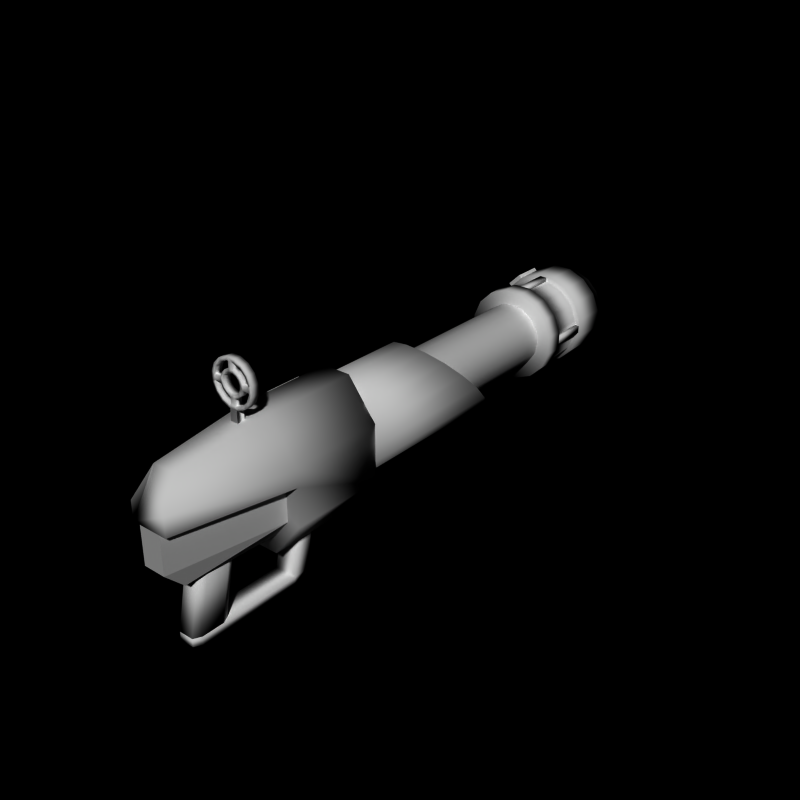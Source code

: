 # Source: motegun10.blend  (saved by Blender 2.66.0; exported with 4.5.12 LTS)
import bpy
from mathutils import Matrix  # noqa: F401  (used for matrix-valued properties, if any)

bpy.ops.wm.read_factory_settings(use_empty=True)
scene = bpy.context.scene
scene.name = 'Scene'

# ---- collections
col_collection_1 = bpy.data.collections.new('Collection 1'); scene.collection.children.link(col_collection_1)

# ---- materials (node trees are filled in below, after node groups)
mat_weapon_motegun = bpy.data.materials.new('weapon_motegun')
mat_weapon_motegun.alpha_threshold = 0.0
mat_weapon_motegun.roughness = 0.5
mat_weapon_motegun.line_color = (0.0, 0.0, 0.0, 1.0)

# ---- material node trees

# ---- world
world_world = bpy.data.worlds.new('World'); scene.world = world_world
world_world.color = (0.0, 0.0, 0.0)
world_world.use_sun_shadow = False
world_world.sun_shadow_jitter_overblur = 0.0
world_world.cycles.sampling_method = 'MANUAL'
world_world.cycles.sample_map_resolution = 256

# ---- meshes
me_mutegun = bpy.data.meshes.new('MuteGun')
me_mutegun.from_pydata([(-1.054, 6.5, 0.7), (-1.054, 7.3, 0.7), (-0.7354, 7.3, 1.018), (-0.7354, 6.5, 1.018), (-1.131, 6.5, 0.7778), (-1.131, 7.3, 0.7778), (-0.8132, 7.3, 1.096), (-0.8132, 6.5, 1.096), (-1.0, -3.5, 0.9), (-1.0, -2.5, 0.9), (-0.9, -2.5, 0.8), (-0.9, -3.5, 0.8), (-0.7, -3.5, 1.3), (-0.7, -2.5, 1.3), (-0.6, -2.5, 1.2), (-0.6, -3.5, 1.2), (0.1171, -4.9, 2.904), (0.1171, -5.1, 2.904), (0.3333, -4.9, 2.815), (0.3333, -5.1, 2.815), (0.4989, -4.9, 2.649), (0.4989, -5.1, 2.649), (0.5885, -4.9, 2.433), (0.5885, -5.1, 2.433), (0.5885, -4.9, 2.199), (0.5885, -5.1, 2.199), (0.4989, -4.9, 1.983), (0.4989, -5.1, 1.983), (0.3333, -4.9, 1.817), (0.3333, -5.1, 1.817), (0.1171, -4.9, 1.727), (0.1171, -5.1, 1.727), (-0.1171, -4.9, 1.727), (-0.1171, -5.1, 1.727), (-0.3333, -4.9, 1.817), (-0.3333, -5.1, 1.817), (-0.4989, -4.9, 1.983), (-0.4989, -5.1, 1.983), (-0.5885, -4.9, 2.199), (-0.5885, -5.1, 2.199), (-0.5885, -4.9, 2.433), (-0.5885, -5.1, 2.433), (-0.4989, -4.9, 2.649), (-0.4989, -5.1, 2.649), (-0.3333, -4.9, 2.815), (-0.3333, -5.1, 2.815), (-0.1171, -4.9, 2.904), (-0.1171, -5.1, 2.904), (0.0995, -4.9, 2.816), (0.2833, -4.9, 2.74), (0.424, -4.9, 2.599), (0.5002, -4.9, 2.415), (0.5002, -4.9, 2.216), (0.424, -4.9, 2.033), (0.2833, -4.9, 1.892), (0.0995, -4.9, 1.816), (-0.0995, -4.9, 1.816), (-0.2833, -4.9, 1.892), (-0.424, -4.9, 2.033), (-0.5002, -4.9, 2.216), (-0.5002, -4.9, 2.415), (-0.424, -4.9, 2.599), (-0.2833, -4.9, 2.74), (-0.0995, -4.9, 2.816), (0.0995, -5.1, 2.816), (0.2833, -5.1, 2.74), (0.424, -5.1, 2.599), (0.5002, -5.1, 2.415), (0.5002, -5.1, 2.216), (0.424, -5.1, 2.033), (0.2833, -5.1, 1.892), (0.0995, -5.1, 1.816), (-0.0995, -5.1, 1.816), (-0.2833, -5.1, 1.892), (-0.424, -5.1, 2.033), (-0.5002, -5.1, 2.216), (-0.5002, -5.1, 2.415), (-0.424, -5.1, 2.599), (-0.2833, -5.1, 2.74), (-0.0995, -5.1, 2.816), (0.06, -5.1, 2.64), (0.1833, -5.1, 2.59), (0.2744, -5.1, 2.499), (0.3237, -5.1, 2.38), (0.3237, -5.1, 2.256), (0.2744, -5.1, 2.133), (0.1833, -5.1, 2.041), (0.06, -5.1, 1.992), (-0.06, -5.1, 1.992), (-0.1833, -5.1, 2.041), (-0.2744, -5.1, 2.133), (-0.3237, -5.1, 2.256), (-0.3237, -5.1, 2.376), (-0.2744, -5.1, 2.499), (-0.1833, -5.1, 2.59), (-0.06, -5.1, 2.64), (0.04828, -5.1, 2.559), (0.1375, -5.1, 2.522), (0.2058, -5.1, 2.453), (0.2427, -5.1, 2.364), (0.2427, -5.1, 2.268), (0.2058, -5.1, 2.178), (0.1375, -5.1, 2.11), (0.04828, -5.1, 2.073), (-0.04828, -5.1, 2.073), (-0.1375, -5.1, 2.11), (-0.2058, -5.1, 2.178), (-0.2427, -5.1, 2.268), (-0.2427, -5.1, 2.364), (-0.2058, -5.1, 2.453), (-0.1375, -5.1, 2.522), (-0.04828, -5.1, 2.559), (0.06, -4.9, 2.64), (0.1833, -4.9, 2.59), (0.2744, -4.9, 2.499), (0.3237, -4.9, 2.38), (0.3237, -4.9, 2.256), (0.2744, -4.9, 2.133), (0.1833, -4.9, 2.041), (0.06, -4.9, 1.992), (-0.06, -4.9, 1.992), (-0.1833, -4.9, 2.041), (-0.2744, -4.9, 2.133), (-0.3237, -4.9, 2.256), (-0.3237, -4.9, 2.376), (-0.2744, -4.9, 2.499), (-0.1833, -4.9, 2.59), (-0.06, -4.9, 2.64), (0.04828, -4.9, 2.559), (0.1375, -4.9, 2.522), (0.2058, -4.9, 2.453), (0.2427, -4.9, 2.364), (0.2427, -4.9, 2.268), (0.2058, -4.9, 2.178), (0.1375, -4.9, 2.11), (0.04828, -4.9, 2.073), (-0.04828, -4.9, 2.073), (-0.1375, -4.9, 2.11), (-0.2058, -4.9, 2.178), (-0.2427, -4.9, 2.268), (-0.2427, -4.9, 2.364), (-0.2058, -4.9, 2.453), (-0.1375, -4.9, 2.522), (-0.04828, -4.9, 2.559), (0.5002, -4.9, 2.256), (0.06, -4.9, 1.816), (-0.5002, -4.9, 2.256), (0.06, -4.9, 2.816), (0.5002, -5.1, 2.256), (-0.5002, -5.1, 2.256), (0.06, -5.1, 1.816), (0.06, -5.1, 2.816), (-0.06, -4.9, 1.816), (-0.5002, -4.9, 2.376), (0.5002, -5.1, 2.38), (-0.06, -5.1, 2.816), (-0.06, -5.1, 1.816), (-0.5002, -5.1, 2.376), (-0.06, -4.9, 2.816), (0.5002, -4.9, 2.38), (0.1, -4.9, 1.725), (0.1, -5.1, 1.725), (-0.1, -4.9, 1.725), (-0.1, -5.1, 1.725), (0.1, -4.9, 1.1), (0.1, -5.1, 1.1), (-0.1, -4.9, 1.1), (-0.1, -5.1, 1.1), (-0.3, -3.9, -3.02), (-0.3, -3.5, -3.02), (0.3, -3.5, -3.02), (0.3, -3.9, -3.02), (-0.3, -3.7, -2.02), (-0.3, -3.3, -2.02), (0.3, -3.3, -2.02), (0.3, -3.7, -2.02), (-0.3, -3.9, -3.22), (-0.3, -3.6, -3.22), (0.3, -3.6, -3.22), (0.3, -3.9, -3.22), (-0.3, -6.7, -3.02), (0.3, -6.7, -3.02), (-0.3, -6.7, -3.22), (0.3, -6.7, -3.22), (-0.2, -6.9, -3.02), (0.2, -6.9, -3.02), (-0.2, -6.9, -3.22), (0.2, -6.9, -3.22), (-0.2, -5.9, -3.0), (-0.2, -5.6, -1.5), (0.2, -5.9, -3.0), (0.2, -5.6, -1.5), (0.3, -6.1, -3.0), (0.3, -5.8, -1.5), (0.3, -6.7, -3.0), (0.3, -6.4, -1.5), (0.2, -6.9, -3.0), (0.2, -6.6, -1.5), (-0.2, -6.9, -3.0), (-0.2, -6.6, -1.5), (-0.3, -6.7, -3.0), (-0.3, -6.4, -1.5), (-0.3, -6.1, -3.0), (-0.3, -5.8, -1.5), (-0.3, -7.5, -1.0), (-0.8, -4.5, -1.0), (0.8, -4.5, -1.0), (0.3, -7.5, -1.0), (-0.3, -7.5, 0.0), (-0.8, -4.5, 0.0), (0.8, -4.5, 0.0), (0.3, -7.5, 0.0), (-0.3, -7.0, -1.5), (-0.4, -4.5, -1.5), (0.4, -4.5, -1.5), (0.3, -7.0, -1.5), (0.3827, -2.0, 1.5), (0.3827, -4.5, 1.5), (1.15, -2.0, 0.5), (1.15, -4.5, 0.5), (1.15, -2.0, -1.0), (1.15, -4.5, -1.0), (0.3827, -2.0, -2.0), (0.3827, -4.5, -2.0), (-0.3827, -2.0, -2.0), (-0.3827, -4.5, -2.0), (-1.15, -2.0, -1.0), (-1.15, -4.5, -1.0), (-1.15, -2.0, 0.5), (-1.15, -4.5, 0.5), (-0.3827, -2.0, 1.5), (-0.3827, -4.5, 1.5), (-1.15, -4.5, 4.768e-07), (1.15, -4.5, -4.768e-07), (0.3, -7.0, 1.2), (0.5, -7.5, 0.5), (-0.5, -7.5, 0.5), (-0.3, -7.0, 1.2), (-0.5, -7.5, 2.384e-07), (0.5, -7.5, -7.153e-07), (5.662e-09, 5.0, 0.88), (5.662e-09, -2.146e-06, 0.88), (0.3368, 5.0, 0.813), (0.3368, -2.146e-06, 0.813), (0.6223, 5.0, 0.6223), (0.6223, -1.907e-06, 0.6223), (0.813, 5.0, 0.3368), (0.813, -1.669e-06, 0.3368), (0.88, 5.0, 6.691e-07), (0.88, -1.431e-06, -4.569e-07), (0.813, 5.0, -0.3368), (0.813, -1.192e-06, -0.3368), (0.6223, 5.0, -0.6223), (0.6223, -9.537e-07, -0.6223), (0.3368, 5.0, -0.813), (0.3368, -7.153e-07, -0.813), (-2.811e-07, 5.0, -0.88), (-2.811e-07, -7.153e-07, -0.88), (-0.3368, 5.0, -0.813), (-0.3368, -7.153e-07, -0.813), (-0.6223, 5.0, -0.6223), (-0.6223, -9.537e-07, -0.6223), (-0.813, 5.0, -0.3368), (-0.813, -1.192e-06, -0.3368), (-0.88, 5.0, 1.452e-06), (-0.88, -1.431e-06, 3.264e-07), (-0.813, 5.0, 0.3368), (-0.813, -1.669e-06, 0.3368), (-0.6223, 5.0, 0.6223), (-0.6223, -1.907e-06, 0.6223), (-0.3368, 5.0, 0.813), (-0.3368, -2.146e-06, 0.813), (-1.49e-08, 0.5, 1.25), (-1.49e-08, -2.0, 1.25), (0.4784, 0.5963, 1.155), (0.4784, -2.0, 1.155), (0.8839, 0.8681, 0.8839), (0.8839, -2.0, 0.8839), (1.155, 1.266, 0.4784), (1.155, -2.0, 0.4784), (1.25, 1.75, 8.177e-07), (1.25, -2.0, -7.817e-07), (1.155, 2.219, -0.4784), (1.155, -2.0, -0.4784), (0.8839, 2.626, -0.8839), (0.8839, -2.0, -0.8839), (0.4784, 2.907, -1.155), (0.4784, -2.0, -1.155), (-4.222e-07, 3.0, -1.25), (-4.222e-07, -2.0, -1.25), (-0.4784, 2.907, -1.155), (-0.4784, -2.0, -1.155), (-0.8839, 2.626, -0.8839), (-0.8839, -2.0, -0.8839), (-1.155, 2.219, -0.4784), (-1.155, -2.0, -0.4784), (-1.25, 1.75, 1.93e-06), (-1.25, -2.0, 3.309e-07), (-1.155, 1.266, 0.4784), (-1.155, -2.0, 0.4784), (-0.8839, 0.8681, 0.8839), (-0.8839, -2.0, 0.8839), (-0.4784, 0.5963, 1.155), (-0.4784, -2.0, 1.155), (1.49e-09, 0.7492, 1.0), (0.3827, 0.8256, 0.9239), (0.7071, 1.042, 0.7071), (0.9239, 1.366, 0.3827), (1.0, 1.75, 1.039e-06), (0.9239, 2.125, -0.3827), (0.7071, 2.456, -0.7071), (0.3827, 2.669, -0.9239), (-3.244e-07, 2.737, -1.0), (-0.3827, 2.669, -0.9239), (-0.7071, 2.456, -0.7071), (-0.9239, 2.125, -0.3827), (-1.0, 1.75, 1.929e-06), (-0.9239, 1.366, 0.3827), (-0.7071, 1.042, 0.7071), (-0.3827, 0.8256, 0.9239), (1.49e-09, -1.0, 1.0), (0.3827, -1.0, 0.9239), (0.7071, -1.0, 0.7071), (0.9239, -1.0, 0.3827), (1.0, -1.0, 3.81e-07), (0.9239, -1.0, -0.3827), (0.7071, -1.0, -0.7071), (0.3827, -1.0, -0.9239), (-3.244e-07, -1.0, -1.0), (-0.3827, -1.0, -0.9239), (-0.7071, -1.0, -0.7071), (-0.9239, -1.0, -0.3827), (-1.0, -1.0, 1.271e-06), (-0.9239, -1.0, 0.3827), (-0.7071, -1.0, 0.7071), (-0.3827, -1.0, 0.9239), (-1.128, 5.5, -0.1), (-1.128, 6.5, -0.1), (-1.128, 6.5, 0.1), (-1.128, 5.5, 0.1), (-1.241, 5.5, -0.1), (-1.241, 6.5, -0.1), (-1.241, 6.5, 0.1), (-1.241, 5.5, 0.1), (0.1, 5.5, -1.128), (0.1, 6.5, -1.128), (-0.1, 6.5, -1.128), (-0.1, 5.5, -1.128), (0.1, 5.5, -1.241), (0.1, 6.5, -1.241), (-0.1, 6.5, -1.241), (-0.1, 5.5, -1.241), (1.128, 5.5, 0.1), (1.128, 6.5, 0.1), (1.128, 6.5, -0.1), (1.128, 5.5, -0.1), (1.241, 5.5, 0.1), (1.241, 6.5, 0.1), (1.241, 6.5, -0.1), (1.241, 5.5, -0.1), (-0.1, 5.5, 1.128), (-0.1, 6.5, 1.128), (0.1, 6.5, 1.128), (0.1, 5.5, 1.128), (-0.1, 5.5, 1.241), (-0.1, 6.5, 1.241), (0.1, 6.5, 1.241), (0.1, 5.5, 1.241), (0.2019, 8.0, 1.015), (0.2244, 7.5, 1.128), (0.575, 8.0, 0.8606), (0.6389, 7.5, 0.9562), (0.8606, 8.0, 0.575), (0.9562, 7.5, 0.6389), (1.015, 8.0, 0.2019), (1.128, 7.5, 0.2244), (1.015, 8.0, -0.2019), (1.128, 7.5, -0.2244), (0.8606, 8.0, -0.575), (0.9562, 7.5, -0.6389), (0.575, 8.0, -0.8606), (0.6389, 7.5, -0.9562), (0.2019, 8.0, -1.015), (0.2244, 7.5, -1.128), (-0.2019, 8.0, -1.015), (-0.2244, 7.5, -1.128), (-0.575, 8.0, -0.8606), (-0.6389, 7.5, -0.9562), (-0.8606, 8.0, -0.575), (-0.9562, 7.5, -0.6389), (-1.015, 8.0, -0.2019), (-1.128, 7.5, -0.2244), (-1.015, 8.0, 0.2019), (-1.128, 7.5, 0.2244), (-0.8606, 8.0, 0.575), (-0.9562, 7.5, 0.6389), (-0.575, 8.0, 0.8606), (-0.6389, 7.5, 0.9562), (-0.2019, 8.0, 1.015), (-0.2244, 7.5, 1.128), (0.2468, 7.5, 1.241), (0.7028, 7.5, 1.052), (1.052, 7.5, 0.7028), (1.241, 7.5, 0.2468), (1.241, 7.5, -0.2468), (1.052, 7.5, -0.7028), (0.7028, 7.5, -1.052), (0.2468, 7.5, -1.241), (-0.2468, 7.5, -1.241), (-0.7028, 7.5, -1.052), (-1.052, 7.5, -0.7028), (-1.241, 7.5, -0.2468), (-1.241, 7.5, 0.2468), (-1.052, 7.5, 0.7028), (-0.7028, 7.5, 1.052), (-0.2468, 7.5, 1.241), (0.2468, 6.5, 1.241), (0.7028, 6.5, 1.052), (1.052, 6.5, 0.7028), (1.241, 6.5, 0.2468), (1.241, 6.5, -0.2468), (1.052, 6.5, -0.7028), (0.7028, 6.5, -1.052), (0.2468, 6.5, -1.241), (-0.2468, 6.5, -1.241), (-0.7028, 6.5, -1.052), (-1.052, 6.5, -0.7028), (-1.241, 6.5, -0.2468), (-1.241, 6.5, 0.2468), (-1.052, 6.5, 0.7028), (-0.7028, 6.5, 1.052), (-0.2468, 6.5, 1.241), (0.2244, 6.5, 1.128), (0.6389, 6.5, 0.9562), (0.9562, 6.5, 0.6389), (1.128, 6.5, 0.2244), (1.128, 6.5, -0.2244), (0.9562, 6.5, -0.6389), (0.6389, 6.5, -0.9562), (0.2244, 6.5, -1.128), (-0.2244, 6.5, -1.128), (-0.6389, 6.5, -0.9562), (-0.9562, 6.5, -0.6389), (-1.128, 6.5, -0.2244), (-1.128, 6.5, 0.2244), (-0.9562, 6.5, 0.6389), (-0.6389, 6.5, 0.9562), (-0.2244, 6.5, 1.128), (0.2244, 5.5, 1.128), (0.6389, 5.5, 0.9562), (0.9562, 5.5, 0.6389), (1.128, 5.5, 0.2244), (1.128, 5.5, -0.2244), (0.9562, 5.5, -0.6389), (0.6389, 5.5, -0.9562), (0.2244, 5.5, -1.128), (-0.2244, 5.5, -1.128), (-0.6389, 5.5, -0.9562), (-0.9562, 5.5, -0.6389), (-1.128, 5.5, -0.2244), (-1.128, 5.5, 0.2244), (-0.9562, 5.5, 0.6389), (-0.6389, 5.5, 0.9562), (-0.2244, 5.5, 1.128), (0.2468, 5.5, 1.241), (0.7028, 5.5, 1.052), (1.052, 5.5, 0.7028), (1.241, 5.5, 0.2468), (1.241, 5.5, -0.2468), (1.052, 5.5, -0.7028), (0.7028, 5.5, -1.052), (0.2468, 5.5, -1.241), (-0.2468, 5.5, -1.241), (-0.7028, 5.5, -1.052), (-1.052, 5.5, -0.7028), (-1.241, 5.5, -0.2468), (-1.241, 5.5, 0.2468), (-1.052, 5.5, 0.7028), (-0.7028, 5.5, 1.052), (-0.2468, 5.5, 1.241), (0.2468, 5.0, 1.241), (0.7028, 5.0, 1.052), (1.052, 5.0, 0.7028), (1.241, 5.0, 0.2468), (1.241, 5.0, -0.2468), (1.052, 5.0, -0.7028), (0.7028, 5.0, -1.052), (0.2468, 5.0, -1.241), (-0.2468, 5.0, -1.241), (-0.7028, 5.0, -1.052), (-1.052, 5.0, -0.7028), (-1.241, 5.0, -0.2468), (-1.241, 5.0, 0.2468), (-1.052, 5.0, 0.7028), (-0.7028, 5.0, 1.052), (-0.2468, 5.0, 1.241), (0.1795, 8.0, 0.9023), (0.5111, 8.0, 0.765), (0.765, 8.0, 0.5111), (0.9023, 8.0, 0.1795), (0.9023, 8.0, -0.1795), (0.765, 8.0, -0.5111), (0.5111, 8.0, -0.765), (0.1795, 8.0, -0.9023), (-0.1795, 8.0, -0.9023), (-0.5111, 8.0, -0.765), (-0.765, 8.0, -0.5111), (-0.9023, 8.0, -0.1795), (-0.9023, 8.0, 0.1795), (-0.765, 8.0, 0.5111), (-0.5111, 8.0, 0.765), (-0.1795, 8.0, 0.9023), (0.1795, 5.1, 0.9023), (0.5111, 5.1, 0.7649), (0.765, 5.1, 0.5111), (0.9023, 5.1, 0.1795), (0.9023, 5.1, -0.1795), (0.765, 5.1, -0.5111), (0.5111, 5.1, -0.765), (0.1795, 5.1, -0.9023), (-0.1795, 5.1, -0.9023), (-0.5111, 5.1, -0.765), (-0.765, 5.1, -0.5111), (-0.9023, 5.1, -0.1795), (-0.9023, 5.1, 0.1795), (-0.765, 5.1, 0.5111), (-0.5111, 5.1, 0.7649), (-0.1795, 5.1, 0.9023)], [], [(4, 5, 1, 0), (5, 6, 2, 1), (6, 7, 3, 2), (7, 4, 0, 3), (0, 1, 2, 3), (7, 6, 5, 4), (12, 13, 9, 8), (13, 14, 10, 9), (14, 15, 11, 10), (15, 12, 8, 11), (8, 9, 10, 11), (15, 14, 13, 12), (40, 42, 61, 60), (38, 39, 41, 40), (22, 23, 25, 24), (18, 19, 21, 20), (36, 37, 39, 38), (26, 27, 29, 28), (162, 163, 33, 32), (42, 44, 62, 61), (24, 25, 27, 26), (40, 41, 43, 42), (20, 21, 23, 22), (16, 17, 19, 18), (34, 35, 37, 36), (28, 29, 31, 30), (44, 45, 47, 46), (46, 47, 17, 16), (42, 43, 45, 44), (32, 33, 35, 34), (38, 40, 60, 153, 146, 59), (34, 36, 58, 57), (30, 160, 162, 32, 56, 152, 145, 55), (26, 28, 54, 53), (16, 18, 49, 48), (22, 24, 52, 144, 159, 51), (44, 46, 63, 62), (18, 20, 50, 49), (36, 38, 59, 58), (32, 34, 57, 56), (28, 30, 55, 54), (24, 26, 53, 52), (46, 16, 48, 147, 158, 63), (20, 22, 51, 50), (41, 39, 75, 149, 157, 76), (17, 47, 79, 155, 151, 64), (23, 21, 66, 67), (33, 163, 161, 31, 71, 150, 156, 72), (37, 35, 73, 74), (29, 27, 69, 70), (35, 33, 72, 73), (25, 23, 67, 154, 148, 68), (47, 45, 78, 79), (43, 41, 76, 77), (19, 17, 64, 65), (27, 25, 68, 69), (39, 37, 74, 75), (31, 29, 70, 71), (21, 19, 65, 66), (45, 43, 77, 78), (93, 92, 108, 109), (82, 81, 97, 98), (85, 84, 100, 101), (86, 85, 101, 102), (95, 94, 110, 111), (87, 86, 102, 103), (80, 95, 111, 96), (90, 89, 105, 106), (83, 82, 98, 99), (89, 88, 104, 105), (91, 90, 106, 107), (84, 83, 99, 100), (81, 80, 96, 97), (88, 87, 103, 104), (92, 91, 107, 108), (94, 93, 109, 110), (92, 157, 149, 91), (88, 156, 150, 87), (127, 112, 128, 143), (120, 121, 137, 136), (114, 115, 131, 130), (112, 113, 129, 128), (121, 122, 138, 137), (115, 116, 132, 131), (124, 125, 141, 140), (122, 123, 139, 138), (116, 117, 133, 132), (123, 124, 140, 139), (117, 118, 134, 133), (125, 126, 142, 141), (118, 119, 135, 134), (126, 127, 143, 142), (119, 120, 136, 135), (113, 114, 130, 129), (80, 151, 155, 95), (84, 148, 154, 83), (127, 158, 147, 112), (123, 146, 153, 124), (115, 159, 144, 116), (119, 145, 152, 120), (85, 117, 116, 84), (86, 118, 117, 85), (87, 119, 118, 86), (119, 87, 150, 145), (84, 116, 144, 148), (78, 62, 63, 79), (77, 61, 62, 78), (76, 60, 61, 77), (64, 48, 49, 65), (65, 49, 50, 66), (66, 50, 51, 67), (159, 154, 67, 51), (148, 144, 52, 68), (68, 52, 53, 69), (69, 53, 54, 70), (70, 54, 55, 71), (145, 150, 71, 55), (156, 152, 56, 72), (72, 56, 57, 73), (73, 57, 58, 74), (74, 58, 59, 75), (157, 153, 60, 76), (146, 149, 75, 59), (92, 124, 153, 157), (123, 91, 149, 146), (91, 123, 122, 90), (90, 122, 121, 89), (89, 121, 120, 88), (115, 83, 154, 159), (80, 112, 147, 151), (127, 95, 155, 158), (81, 113, 112, 80), (82, 114, 113, 81), (83, 115, 114, 82), (95, 127, 126, 94), (94, 126, 125, 93), (93, 125, 124, 92), (163, 162, 166, 167), (161, 163, 167, 165), (162, 160, 164, 166), (161, 160, 164, 165), (31, 161, 160, 30), (139, 107, 106, 138), (140, 108, 107, 139), (141, 109, 108, 140), (142, 110, 109, 141), (143, 111, 110, 142), (128, 96, 111, 143), (129, 97, 96, 128), (130, 98, 97, 129), (131, 99, 98, 130), (132, 100, 99, 131), (133, 101, 100, 132), (134, 102, 101, 133), (135, 103, 102, 134), (136, 104, 103, 135), (137, 105, 104, 136), (138, 106, 105, 137), (172, 173, 169, 168), (173, 174, 170, 169), (174, 175, 171, 170), (175, 172, 168, 171), (170, 171, 179, 178), (175, 174, 173, 172), (176, 177, 178, 179), (168, 169, 177, 176), (169, 170, 178, 177), (168, 176, 182, 180), (180, 182, 186, 184), (179, 171, 181, 183), (171, 168, 180, 181), (176, 179, 183, 182), (185, 184, 186, 187), (181, 180, 184, 185), (182, 183, 187, 186), (183, 181, 185, 187), (189, 203, 201, 199, 197, 195, 193, 191), (198, 199, 201, 200), (196, 197, 199, 198), (188, 190, 192, 194, 196, 198, 200, 202), (200, 201, 203, 202), (192, 193, 195, 194), (188, 189, 191, 190), (194, 195, 197, 196), (190, 191, 193, 192), (202, 203, 189, 188), (208, 209, 205, 204), (209, 210, 206, 205), (210, 211, 207, 206), (211, 208, 204, 207), (207, 204, 212, 215), (211, 210, 209, 208), (212, 213, 214, 215), (206, 207, 215, 214), (204, 205, 213, 212), (205, 206, 214, 213), (233, 232, 227, 225, 223, 221), (226, 227, 232, 229, 228), (224, 225, 227, 226), (216, 218, 220, 222, 224, 226, 228, 230), (228, 229, 231, 230), (220, 221, 223, 222), (216, 217, 219, 218), (222, 223, 225, 224), (218, 219, 233, 221, 220), (230, 231, 217, 216), (217, 231, 237, 234), (234, 237, 236, 238, 239, 235), (229, 232, 238, 236), (219, 217, 234, 235), (233, 219, 235, 239), (231, 229, 236, 237), (232, 233, 239, 238), (262, 263, 265, 264), (246, 247, 249, 248), (242, 243, 245, 244), (260, 261, 263, 262), (250, 251, 253, 252), (254, 255, 257, 256), (248, 249, 251, 250), (264, 265, 267, 266), (244, 245, 247, 246), (240, 241, 243, 242), (258, 259, 261, 260), (252, 253, 255, 254), (268, 269, 271, 270), (270, 271, 241, 240), (266, 267, 269, 268), (256, 257, 259, 258), (282, 284, 310, 309), (294, 295, 297, 296), (278, 279, 281, 280), (274, 275, 277, 276), (292, 293, 295, 294), (282, 283, 285, 284), (286, 287, 289, 288), (273, 303, 301, 299, 297, 295, 293, 291, 289, 287, 285, 283, 281, 279, 277, 275), (280, 281, 283, 282), (296, 297, 299, 298), (276, 277, 279, 278), (272, 273, 275, 274), (290, 291, 293, 292), (284, 285, 287, 286), (300, 301, 303, 302), (302, 303, 273, 272), (298, 299, 301, 300), (288, 289, 291, 290), (319, 304, 320, 335), (272, 274, 305, 304), (278, 280, 308, 307), (300, 302, 319, 318), (274, 276, 306, 305), (292, 294, 315, 314), (288, 290, 313, 312), (284, 286, 311, 310), (280, 282, 309, 308), (302, 272, 304, 319), (276, 278, 307, 306), (296, 298, 317, 316), (298, 300, 318, 317), (294, 296, 316, 315), (290, 292, 314, 313), (286, 288, 312, 311), (320, 321, 322, 323, 324, 325, 326, 327, 328, 329, 330, 331, 332, 333, 334, 335), (312, 313, 329, 328), (306, 307, 323, 322), (304, 305, 321, 320), (313, 314, 330, 329), (307, 308, 324, 323), (316, 317, 333, 332), (314, 315, 331, 330), (308, 309, 325, 324), (315, 316, 332, 331), (309, 310, 326, 325), (317, 318, 334, 333), (310, 311, 327, 326), (318, 319, 335, 334), (311, 312, 328, 327), (305, 306, 322, 321), (340, 341, 337, 336), (341, 342, 338, 337), (342, 343, 339, 338), (343, 340, 336, 339), (336, 337, 338, 339), (343, 342, 341, 340), (348, 349, 345, 344), (349, 350, 346, 345), (350, 351, 347, 346), (351, 348, 344, 347), (344, 345, 346, 347), (351, 350, 349, 348), (356, 357, 353, 352), (357, 358, 354, 353), (358, 359, 355, 354), (359, 356, 352, 355), (352, 353, 354, 355), (359, 358, 357, 356), (364, 365, 361, 360), (365, 366, 362, 361), (366, 367, 363, 362), (367, 364, 360, 363), (360, 361, 362, 363), (367, 366, 365, 364), (394, 396, 510, 509), (390, 391, 393, 392), (374, 375, 377, 376), (370, 371, 373, 372), (388, 389, 391, 390), (378, 379, 381, 380), (382, 383, 385, 384), (385, 383, 407, 408), (376, 377, 379, 378), (392, 393, 395, 394), (372, 373, 375, 374), (368, 369, 371, 370), (386, 387, 389, 388), (380, 381, 383, 382), (396, 397, 399, 398), (398, 399, 369, 368), (394, 395, 397, 396), (384, 385, 387, 386), (400, 415, 431, 416), (389, 387, 409, 410), (381, 379, 405, 406), (387, 385, 408, 409), (377, 375, 403, 404), (399, 397, 414, 415), (395, 393, 412, 413), (371, 369, 400, 401), (379, 377, 404, 405), (391, 389, 410, 411), (383, 381, 406, 407), (373, 371, 401, 402), (397, 395, 413, 414), (393, 391, 411, 412), (369, 399, 415, 400), (375, 373, 402, 403), (431, 430, 446, 447), (410, 409, 425, 426), (403, 402, 418, 419), (409, 408, 424, 425), (411, 410, 426, 427), (404, 403, 419, 420), (401, 400, 416, 417), (408, 407, 423, 424), (412, 411, 427, 428), (414, 413, 429, 430), (413, 412, 428, 429), (402, 401, 417, 418), (405, 404, 420, 421), (406, 405, 421, 422), (415, 414, 430, 431), (407, 406, 422, 423), (437, 436, 452, 453), (423, 422, 438, 439), (416, 431, 447, 432), (426, 425, 441, 442), (419, 418, 434, 435), (425, 424, 440, 441), (427, 426, 442, 443), (420, 419, 435, 436), (417, 416, 432, 433), (424, 423, 439, 440), (428, 427, 443, 444), (430, 429, 445, 446), (429, 428, 444, 445), (418, 417, 433, 434), (421, 420, 436, 437), (422, 421, 437, 438), (460, 459, 475, 476), (438, 437, 453, 454), (447, 446, 462, 463), (439, 438, 454, 455), (432, 447, 463, 448), (442, 441, 457, 458), (435, 434, 450, 451), (441, 440, 456, 457), (443, 442, 458, 459), (436, 435, 451, 452), (433, 432, 448, 449), (440, 439, 455, 456), (444, 443, 459, 460), (446, 445, 461, 462), (445, 444, 460, 461), (434, 433, 449, 450), (475, 474, 490, 491), (462, 461, 477, 478), (461, 460, 476, 477), (450, 449, 465, 466), (453, 452, 468, 469), (454, 453, 469, 470), (463, 462, 478, 479), (455, 454, 470, 471), (448, 463, 479, 464), (458, 457, 473, 474), (451, 450, 466, 467), (457, 456, 472, 473), (459, 458, 474, 475), (452, 451, 467, 468), (449, 448, 464, 465), (456, 455, 471, 472), (480, 495, 494, 493, 492, 491, 490, 489, 488, 487, 486, 485, 484, 483, 482, 481), (468, 467, 483, 484), (465, 464, 480, 481), (472, 471, 487, 488), (476, 475, 491, 492), (478, 477, 493, 494), (477, 476, 492, 493), (466, 465, 481, 482), (469, 468, 484, 485), (470, 469, 485, 486), (479, 478, 494, 495), (471, 470, 486, 487), (464, 479, 495, 480), (474, 473, 489, 490), (467, 466, 482, 483), (473, 472, 488, 489), (509, 510, 526, 525), (390, 392, 508, 507), (386, 388, 506, 505), (382, 384, 504, 503), (378, 380, 502, 501), (368, 370, 497, 496), (374, 376, 500, 499), (396, 398, 511, 510), (370, 372, 498, 497), (388, 390, 507, 506), (384, 386, 505, 504), (380, 382, 503, 502), (376, 378, 501, 500), (398, 368, 496, 511), (372, 374, 499, 498), (392, 394, 509, 508), (512, 513, 514, 515, 516, 517, 518, 519, 520, 521, 522, 523, 524, 525, 526, 527), (502, 503, 519, 518), (510, 511, 527, 526), (503, 504, 520, 519), (497, 498, 514, 513), (511, 496, 512, 527), (504, 505, 521, 520), (498, 499, 515, 514), (496, 497, 513, 512), (505, 506, 522, 521), (499, 500, 516, 515), (508, 509, 525, 524), (506, 507, 523, 522), (500, 501, 517, 516), (507, 508, 524, 523), (501, 502, 518, 517)])
me_mutegun.polygons.foreach_set('use_smooth', [0, 0, 0, 0, 0, 0, 0, 0, 0, 0, 0, 0, 1, 1, 1, 1, 1, 1, 1, 1, 1, 1, 1, 1, 1, 1, 1, 1, 1, 1, 1, 1, 1, 1, 1, 1, 1, 1, 1, 1, 1, 1, 1, 1, 1, 1, 1, 1, 1, 1, 1, 1, 1, 1, 1, 1, 1, 1, 1, 1, 1, 1, 1, 1, 1, 1, 1, 1, 1, 1, 1, 1, 1, 1, 1, 1, 1, 1, 1, 1, 1, 1, 1, 1, 1, 1, 1, 1, 1, 1, 1, 1, 1, 1, 1, 1, 1, 1, 1, 1, 1, 1, 1, 1, 1, 1, 1, 1, 1, 1, 1, 1, 1, 1, 1, 1, 1, 1, 1, 1, 1, 1, 1, 1, 1, 1, 1, 1, 1, 1, 1, 1, 1, 1, 1, 1, 1, 1, 1, 1, 1, 1, 1, 1, 1, 1, 1, 1, 1, 1, 1, 1, 1, 1, 1, 1, 1, 1, 1, 1, 1, 1, 1, 1, 1, 1, 1, 1, 1, 1, 1, 1, 1, 1, 1, 1, 1, 1, 1, 1, 1, 1, 1, 1, 1, 1, 0, 0, 0, 0, 0, 0, 0, 0, 0, 0, 1, 1, 1, 1, 1, 1, 1, 1, 1, 1, 1, 1, 1, 1, 1, 1, 1, 1, 1, 1, 1, 1, 1, 1, 1, 1, 1, 1, 1, 1, 1, 1, 1, 1, 1, 1, 1, 1, 1, 1, 1, 1, 1, 1, 1, 1, 1, 1, 1, 1, 1, 1, 1, 1, 1, 1, 1, 1, 1, 1, 1, 1, 1, 1, 1, 1, 1, 1, 1, 1, 1, 1, 1, 1, 1, 1, 1, 1, 1, 1, 1, 1, 1, 1, 1, 1, 1, 1, 1, 1, 1, 1, 1, 1, 1, 1, 1, 1, 1, 1, 1, 1, 1, 1, 1, 1, 1, 1, 1, 1, 1, 1, 1, 1, 1, 1, 1, 1, 1, 1, 1, 1, 1, 1, 1, 1, 1, 1, 1, 1, 1, 1, 1, 1, 1, 1, 1, 1, 1, 1, 1, 1, 1, 1, 1, 1, 1, 1, 1, 1, 1, 1, 1, 1, 1, 1, 1, 1, 1, 1, 1, 1, 1, 1, 1, 1, 1, 1, 1, 1, 1, 1, 1, 1, 1, 1, 1, 1, 1, 1, 1, 1, 1, 1, 1, 1, 1, 1, 1, 1, 1, 1, 1, 1, 1, 1, 1, 1, 1, 1, 1, 1, 1, 1, 1, 1, 1, 1, 1, 1, 1, 1, 1, 1, 1, 1, 1, 1, 1, 1, 1, 1, 1, 1, 1, 1, 1, 1, 1, 1, 1, 1, 1, 1, 1, 1, 1, 1, 1, 1, 1, 1, 1, 1, 1, 1, 1, 1, 1, 1, 1, 1, 1])
_uv = me_mutegun.uv_layers.new(name='UVMap')
_uv.uv.foreach_set('vector', [0.524, 0.02807, 0.724, 0.02807, 0.724, 0.2281, 0.524, 0.2281, 0.524, 0.02807, 0.724, 0.02807, 0.724, 0.2281, 0.524, 0.2281, 0.524, 0.02807, 0.724, 0.02807, 0.724, 0.2281, 0.524, 0.2281, 0.524, 0.02807, 0.724, 0.02807, 0.724, 0.2281, 0.524, 0.2281, 0.524, 0.02807, 0.724, 0.02807, 0.724, 0.2281, 0.524, 0.2281, 0.524, 0.02807, 0.724, 0.02807, 0.724, 0.2281, 0.524, 0.2281, 0.524, 0.02807, 0.724, 0.02807, 0.724, 0.2281, 0.524, 0.2281, 0.524, 0.02807, 0.724, 0.02807, 0.724, 0.2281, 0.524, 0.2281, 0.524, 0.02807, 0.724, 0.02807, 0.724, 0.2281, 0.524, 0.2281, 0.524, 0.02807, 0.724, 0.02807, 0.724, 0.2281, 0.524, 0.2281, 0.524, 0.02807, 0.724, 0.02807, 0.724, 0.2281, 0.524, 0.2281, 0.524, 0.02807, 0.724, 0.02807, 0.724, 0.2281, 0.524, 0.2281, 0.477, 0.4581, 0.4582, 0.4373, 0.4518, 0.4459, 0.4678, 0.4636, 0.4865, 0.4845, 0.4865, 0.4845, 0.477, 0.4581, 0.477, 0.4581, 0.3442, 0.5055, 0.3442, 0.5055, 0.3536, 0.532, 0.3536, 0.532, 0.3576, 0.4521, 0.3576, 0.4521, 0.3455, 0.4775, 0.3455, 0.4775, 0.4851, 0.5125, 0.4851, 0.5125, 0.4865, 0.4845, 0.4865, 0.4845, 0.3724, 0.5528, 0.3724, 0.5528, 0.3978, 0.5648, 0.3978, 0.5648, 0.4504, 0.5577, 0.4504, 0.5577, 0.4523, 0.5568, 0.4523, 0.5568, 0.4582, 0.4373, 0.4328, 0.4253, 0.4302, 0.4357, 0.4518, 0.4459, 0.3536, 0.532, 0.3536, 0.532, 0.3724, 0.5528, 0.3724, 0.5528, 0.477, 0.4581, 0.477, 0.4581, 0.4582, 0.4373, 0.4582, 0.4373, 0.3455, 0.4775, 0.3455, 0.4775, 0.3442, 0.5055, 0.3442, 0.5055, 0.3784, 0.4333, 0.3784, 0.4333, 0.3576, 0.4521, 0.3576, 0.4521, 0.4731, 0.5379, 0.4731, 0.5379, 0.4851, 0.5125, 0.4851, 0.5125, 0.3978, 0.5648, 0.3978, 0.5648, 0.4258, 0.5662, 0.4258, 0.5662, 0.4328, 0.4253, 0.4328, 0.4253, 0.4048, 0.4239, 0.4048, 0.4239, 0.4048, 0.4239, 0.4048, 0.4239, 0.3784, 0.4333, 0.3784, 0.4333, 0.4582, 0.4373, 0.4582, 0.4373, 0.4328, 0.4253, 0.4328, 0.4253, 0.4523, 0.5568, 0.4523, 0.5568, 0.4731, 0.5379, 0.4731, 0.5379, 0.4865, 0.4845, 0.477, 0.4581, 0.4678, 0.4636, 0.4694, 0.4681, 0.4742, 0.4816, 0.4758, 0.4861, 0.4731, 0.5379, 0.4851, 0.5125, 0.4746, 0.5099, 0.4644, 0.5315, 0.4258, 0.5662, 0.4278, 0.5658, 0.4504, 0.5577, 0.4523, 0.5568, 0.4467, 0.5475, 0.4423, 0.5491, 0.4287, 0.5539, 0.4243, 0.5555, 0.3724, 0.5528, 0.3978, 0.5648, 0.4004, 0.5543, 0.3789, 0.5441, 0.3784, 0.4333, 0.3576, 0.4521, 0.3662, 0.4586, 0.3839, 0.4426, 0.3442, 0.5055, 0.3536, 0.532, 0.3629, 0.5264, 0.3613, 0.522, 0.3562, 0.5079, 0.3548, 0.504, 0.4328, 0.4253, 0.4048, 0.4239, 0.4064, 0.4345, 0.4302, 0.4357, 0.3576, 0.4521, 0.3455, 0.4775, 0.356, 0.4801, 0.3662, 0.4586, 0.4851, 0.5125, 0.4865, 0.4845, 0.4758, 0.4861, 0.4746, 0.5099, 0.4523, 0.5568, 0.4731, 0.5379, 0.4644, 0.5315, 0.4467, 0.5475, 0.3978, 0.5648, 0.4258, 0.5662, 0.4243, 0.5555, 0.4004, 0.5543, 0.3536, 0.532, 0.3724, 0.5528, 0.3789, 0.5441, 0.3629, 0.5264, 0.4048, 0.4239, 0.3784, 0.4333, 0.3839, 0.4426, 0.3884, 0.441, 0.4019, 0.4361, 0.4064, 0.4345, 0.3455, 0.4775, 0.3442, 0.5055, 0.3548, 0.504, 0.356, 0.4801, 0.477, 0.4581, 0.4865, 0.4845, 0.4758, 0.4861, 0.4742, 0.4816, 0.4694, 0.4681, 0.4678, 0.4636, 0.3784, 0.4333, 0.4048, 0.4239, 0.4064, 0.4345, 0.4019, 0.4361, 0.3884, 0.441, 0.3839, 0.4426, 0.3442, 0.5055, 0.3455, 0.4775, 0.356, 0.4801, 0.3548, 0.504, 0.4523, 0.5568, 0.4504, 0.5577, 0.4278, 0.5658, 0.4258, 0.5662, 0.4243, 0.5555, 0.4287, 0.5539, 0.4423, 0.5491, 0.4467, 0.5475, 0.4851, 0.5125, 0.4731, 0.5379, 0.4644, 0.5315, 0.4746, 0.5099, 0.3978, 0.5648, 0.3724, 0.5528, 0.3789, 0.5441, 0.4004, 0.5543, 0.4731, 0.5379, 0.4523, 0.5568, 0.4467, 0.5475, 0.4644, 0.5315, 0.3536, 0.532, 0.3442, 0.5055, 0.3548, 0.504, 0.3562, 0.5079, 0.3613, 0.522, 0.3629, 0.5264, 0.4048, 0.4239, 0.4328, 0.4253, 0.4302, 0.4357, 0.4064, 0.4345, 0.4582, 0.4373, 0.477, 0.4581, 0.4678, 0.4636, 0.4518, 0.4459, 0.3576, 0.4521, 0.3784, 0.4333, 0.3839, 0.4426, 0.3662, 0.4586, 0.3724, 0.5528, 0.3536, 0.532, 0.3629, 0.5264, 0.3789, 0.5441, 0.4865, 0.4845, 0.4851, 0.5125, 0.4746, 0.5099, 0.4758, 0.4861, 0.4258, 0.5662, 0.3978, 0.5648, 0.4004, 0.5543, 0.4243, 0.5555, 0.3455, 0.4775, 0.3576, 0.4521, 0.3662, 0.4586, 0.356, 0.4801, 0.4328, 0.4253, 0.4582, 0.4373, 0.4518, 0.4459, 0.4302, 0.4357, 0.4389, 0.4633, 0.4494, 0.4752, 0.4408, 0.4798, 0.433, 0.4712, 0.3769, 0.4854, 0.3836, 0.4714, 0.3915, 0.4773, 0.3865, 0.4878, 0.3917, 0.5268, 0.3812, 0.5149, 0.3899, 0.5103, 0.3976, 0.5188, 0.4057, 0.5334, 0.3917, 0.5268, 0.3976, 0.5188, 0.4081, 0.5238, 0.409, 0.4561, 0.425, 0.4567, 0.4225, 0.4662, 0.411, 0.4657, 0.4216, 0.534, 0.4057, 0.5334, 0.4081, 0.5238, 0.4197, 0.5244, 0.3955, 0.4609, 0.409, 0.4561, 0.411, 0.4657, 0.4001, 0.4696, 0.4537, 0.5047, 0.4471, 0.5186, 0.4391, 0.5127, 0.4441, 0.5023, 0.3762, 0.5008, 0.3769, 0.4854, 0.3865, 0.4878, 0.386, 0.4994, 0.4471, 0.5186, 0.4351, 0.5292, 0.4306, 0.5205, 0.4391, 0.5127, 0.4543, 0.4887, 0.4537, 0.5047, 0.4441, 0.5023, 0.4447, 0.4907, 0.3812, 0.5149, 0.3762, 0.5008, 0.386, 0.4994, 0.3899, 0.5103, 0.3836, 0.4714, 0.3955, 0.4609, 0.4001, 0.4696, 0.3915, 0.4773, 0.4351, 0.5292, 0.4216, 0.534, 0.4197, 0.5244, 0.4306, 0.5205, 0.4494, 0.4752, 0.4543, 0.4887, 0.4447, 0.4907, 0.4408, 0.4798, 0.425, 0.4567, 0.4389, 0.4633, 0.433, 0.4712, 0.4225, 0.4662, 0.4494, 0.4752, 0.4694, 0.4681, 0.4742, 0.4816, 0.4543, 0.4887, 0.4351, 0.5292, 0.4423, 0.5491, 0.4287, 0.5539, 0.4216, 0.534, 0.409, 0.4561, 0.3955, 0.4609, 0.4001, 0.4696, 0.411, 0.4657, 0.4351, 0.5292, 0.4471, 0.5186, 0.4391, 0.5127, 0.4306, 0.5205, 0.3769, 0.4854, 0.3762, 0.5008, 0.386, 0.4994, 0.3865, 0.4878, 0.3955, 0.4609, 0.3836, 0.4714, 0.3915, 0.4773, 0.4001, 0.4696, 0.4471, 0.5186, 0.4537, 0.5047, 0.4441, 0.5023, 0.4391, 0.5127, 0.3762, 0.5008, 0.3812, 0.5149, 0.3899, 0.5103, 0.386, 0.4994, 0.4494, 0.4752, 0.4389, 0.4633, 0.433, 0.4712, 0.4408, 0.4798, 0.4537, 0.5047, 0.4543, 0.4887, 0.4447, 0.4907, 0.4441, 0.5023, 0.3812, 0.5149, 0.3917, 0.5268, 0.3976, 0.5188, 0.3899, 0.5103, 0.4543, 0.4887, 0.4494, 0.4752, 0.4408, 0.4798, 0.4447, 0.4907, 0.3917, 0.5268, 0.4057, 0.5334, 0.4081, 0.5238, 0.3976, 0.5188, 0.4389, 0.4633, 0.425, 0.4567, 0.4225, 0.4662, 0.433, 0.4712, 0.4057, 0.5334, 0.4216, 0.534, 0.4197, 0.5244, 0.4081, 0.5238, 0.425, 0.4567, 0.409, 0.4561, 0.411, 0.4657, 0.4225, 0.4662, 0.4216, 0.534, 0.4351, 0.5292, 0.4306, 0.5205, 0.4197, 0.5244, 0.3836, 0.4714, 0.3769, 0.4854, 0.3865, 0.4878, 0.3915, 0.4773, 0.3955, 0.4609, 0.3884, 0.441, 0.4019, 0.4361, 0.409, 0.4561, 0.3812, 0.5149, 0.3613, 0.522, 0.3562, 0.5079, 0.3762, 0.5008, 0.409, 0.4561, 0.4019, 0.4361, 0.3884, 0.441, 0.3955, 0.4609, 0.4543, 0.4887, 0.4742, 0.4816, 0.4694, 0.4681, 0.4494, 0.4752, 0.3762, 0.5008, 0.3562, 0.5079, 0.3613, 0.522, 0.3812, 0.5149, 0.4216, 0.534, 0.4287, 0.5539, 0.4423, 0.5491, 0.4351, 0.5292, 0.3917, 0.5268, 0.3917, 0.5268, 0.3812, 0.5149, 0.3812, 0.5149, 0.4057, 0.5334, 0.4057, 0.5334, 0.3917, 0.5268, 0.3917, 0.5268, 0.4216, 0.534, 0.4216, 0.534, 0.4057, 0.5334, 0.4057, 0.5334, 0.4216, 0.534, 0.4216, 0.534, 0.4287, 0.5539, 0.4287, 0.5539, 0.3812, 0.5149, 0.3812, 0.5149, 0.3613, 0.522, 0.3613, 0.522, 0.4302, 0.4357, 0.4302, 0.4357, 0.4064, 0.4345, 0.4064, 0.4345, 0.4518, 0.4459, 0.4518, 0.4459, 0.4302, 0.4357, 0.4302, 0.4357, 0.4678, 0.4636, 0.4678, 0.4636, 0.4518, 0.4459, 0.4518, 0.4459, 0.3839, 0.4426, 0.3839, 0.4426, 0.3662, 0.4586, 0.3662, 0.4586, 0.3662, 0.4586, 0.3662, 0.4586, 0.356, 0.4801, 0.356, 0.4801, 0.356, 0.4801, 0.356, 0.4801, 0.3548, 0.504, 0.3548, 0.504, 0.3562, 0.5079, 0.3562, 0.5079, 0.3548, 0.504, 0.3548, 0.504, 0.3613, 0.522, 0.3613, 0.522, 0.3629, 0.5264, 0.3629, 0.5264, 0.3629, 0.5264, 0.3629, 0.5264, 0.3789, 0.5441, 0.3789, 0.5441, 0.3789, 0.5441, 0.3789, 0.5441, 0.4004, 0.5543, 0.4004, 0.5543, 0.4004, 0.5543, 0.4004, 0.5543, 0.4243, 0.5555, 0.4243, 0.5555, 0.4287, 0.5539, 0.4287, 0.5539, 0.4243, 0.5555, 0.4243, 0.5555, 0.4423, 0.5491, 0.4423, 0.5491, 0.4467, 0.5475, 0.4467, 0.5475, 0.4467, 0.5475, 0.4467, 0.5475, 0.4644, 0.5315, 0.4644, 0.5315, 0.4644, 0.5315, 0.4644, 0.5315, 0.4746, 0.5099, 0.4746, 0.5099, 0.4746, 0.5099, 0.4746, 0.5099, 0.4758, 0.4861, 0.4758, 0.4861, 0.4694, 0.4681, 0.4694, 0.4681, 0.4678, 0.4636, 0.4678, 0.4636, 0.4742, 0.4816, 0.4742, 0.4816, 0.4758, 0.4861, 0.4758, 0.4861, 0.4494, 0.4752, 0.4494, 0.4752, 0.4694, 0.4681, 0.4694, 0.4681, 0.4543, 0.4887, 0.4543, 0.4887, 0.4742, 0.4816, 0.4742, 0.4816, 0.4543, 0.4887, 0.4543, 0.4887, 0.4537, 0.5047, 0.4537, 0.5047, 0.4537, 0.5047, 0.4537, 0.5047, 0.4471, 0.5186, 0.4471, 0.5186, 0.4471, 0.5186, 0.4471, 0.5186, 0.4351, 0.5292, 0.4351, 0.5292, 0.3762, 0.5008, 0.3762, 0.5008, 0.3562, 0.5079, 0.3562, 0.5079, 0.3955, 0.4609, 0.3955, 0.4609, 0.3884, 0.441, 0.3884, 0.441, 0.409, 0.4561, 0.409, 0.4561, 0.4019, 0.4361, 0.4019, 0.4361, 0.3836, 0.4714, 0.3836, 0.4714, 0.3955, 0.4609, 0.3955, 0.4609, 0.3769, 0.4854, 0.3769, 0.4854, 0.3836, 0.4714, 0.3836, 0.4714, 0.3762, 0.5008, 0.3762, 0.5008, 0.3769, 0.4854, 0.3769, 0.4854, 0.409, 0.4561, 0.409, 0.4561, 0.425, 0.4567, 0.425, 0.4567, 0.425, 0.4567, 0.425, 0.4567, 0.4389, 0.4633, 0.4389, 0.4633, 0.4389, 0.4633, 0.4389, 0.4633, 0.4494, 0.4752, 0.4494, 0.4752, 0.4504, 0.5577, 0.4504, 0.5577, 0.4756, 0.6283, 0.4756, 0.6283, 0.4278, 0.5658, 0.4504, 0.5577, 0.4756, 0.6283, 0.4531, 0.6363, 0.4504, 0.5577, 0.4278, 0.5658, 0.4531, 0.6363, 0.4756, 0.6283, 0.4278, 0.5658, 0.4278, 0.5658, 0.4531, 0.6363, 0.4531, 0.6363, 0.4258, 0.5662, 0.4278, 0.5658, 0.4278, 0.5658, 0.4258, 0.5662, 0.4447, 0.4907, 0.4447, 0.4907, 0.4441, 0.5023, 0.4441, 0.5023, 0.4408, 0.4798, 0.4408, 0.4798, 0.4447, 0.4907, 0.4447, 0.4907, 0.433, 0.4712, 0.433, 0.4712, 0.4408, 0.4798, 0.4408, 0.4798, 0.4225, 0.4662, 0.4225, 0.4662, 0.433, 0.4712, 0.433, 0.4712, 0.411, 0.4657, 0.411, 0.4657, 0.4225, 0.4662, 0.4225, 0.4662, 0.4001, 0.4696, 0.4001, 0.4696, 0.411, 0.4657, 0.411, 0.4657, 0.3915, 0.4773, 0.3915, 0.4773, 0.4001, 0.4696, 0.4001, 0.4696, 0.3865, 0.4878, 0.3865, 0.4878, 0.3915, 0.4773, 0.3915, 0.4773, 0.386, 0.4994, 0.386, 0.4994, 0.3865, 0.4878, 0.3865, 0.4878, 0.3899, 0.5103, 0.3899, 0.5103, 0.386, 0.4994, 0.386, 0.4994, 0.3976, 0.5188, 0.3976, 0.5188, 0.3899, 0.5103, 0.3899, 0.5103, 0.4081, 0.5238, 0.4081, 0.5238, 0.3976, 0.5188, 0.3976, 0.5188, 0.4197, 0.5244, 0.4197, 0.5244, 0.4081, 0.5238, 0.4081, 0.5238, 0.4306, 0.5205, 0.4306, 0.5205, 0.4197, 0.5244, 0.4197, 0.5244, 0.4391, 0.5127, 0.4391, 0.5127, 0.4306, 0.5205, 0.4306, 0.5205, 0.4441, 0.5023, 0.4441, 0.5023, 0.4391, 0.5127, 0.4391, 0.5127, 0.526, 0.2718, 0.726, 0.2718, 0.726, 0.4718, 0.526, 0.4718, 0.526, 0.2718, 0.726, 0.2718, 0.726, 0.4718, 0.526, 0.4718, 0.526, 0.2718, 0.726, 0.2718, 0.726, 0.4718, 0.526, 0.4718, 0.526, 0.2718, 0.726, 0.2718, 0.726, 0.4718, 0.526, 0.4718, 0.526, 0.2718, 0.726, 0.2718, 0.726, 0.4718, 0.526, 0.4718, 0.526, 0.2718, 0.726, 0.2718, 0.726, 0.4718, 0.526, 0.4718, 0.526, 0.2718, 0.726, 0.2718, 0.726, 0.4718, 0.526, 0.4718, 0.526, 0.2718, 0.726, 0.2718, 0.726, 0.4718, 0.526, 0.4718, 0.526, 0.2718, 0.726, 0.2718, 0.726, 0.4718, 0.526, 0.4718, 0.526, 0.2718, 0.726, 0.2718, 0.726, 0.4718, 0.526, 0.4718, 0.526, 0.2718, 0.726, 0.2718, 0.726, 0.4718, 0.526, 0.4718, 0.526, 0.2718, 0.726, 0.2718, 0.726, 0.4718, 0.526, 0.4718, 0.526, 0.2718, 0.726, 0.2718, 0.726, 0.4718, 0.526, 0.4718, 0.526, 0.2718, 0.726, 0.2718, 0.726, 0.4718, 0.526, 0.4718, 0.526, 0.2718, 0.726, 0.2718, 0.726, 0.4718, 0.526, 0.4718, 0.526, 0.2718, 0.726, 0.2718, 0.726, 0.4718, 0.526, 0.4718, 0.526, 0.2718, 0.726, 0.2718, 0.726, 0.4718, 0.526, 0.4718, 0.526, 0.2718, 0.726, 0.2718, 0.726, 0.4718, 0.526, 0.4718, 0.626, 0.4718, 0.6967, 0.4425, 0.726, 0.3718, 0.6967, 0.3011, 0.626, 0.2718, 0.5553, 0.3011, 0.526, 0.3718, 0.5553, 0.4425, 0.526, 0.2718, 0.726, 0.2718, 0.726, 0.4718, 0.526, 0.4718, 0.526, 0.2718, 0.726, 0.2718, 0.726, 0.4718, 0.526, 0.4718, 0.626, 0.4718, 0.6967, 0.4425, 0.726, 0.3718, 0.6967, 0.3011, 0.626, 0.2718, 0.5553, 0.3011, 0.526, 0.3718, 0.5553, 0.4425, 0.526, 0.2718, 0.726, 0.2718, 0.726, 0.4718, 0.526, 0.4718, 0.526, 0.2718, 0.726, 0.2718, 0.726, 0.4718, 0.526, 0.4718, 0.526, 0.2718, 0.726, 0.2718, 0.726, 0.4718, 0.526, 0.4718, 0.526, 0.2718, 0.726, 0.2718, 0.726, 0.4718, 0.526, 0.4718, 0.526, 0.2718, 0.726, 0.2718, 0.726, 0.4718, 0.526, 0.4718, 0.526, 0.2718, 0.726, 0.2718, 0.726, 0.4718, 0.526, 0.4718, 0.04501, 0.1561, 0.2766, 0.1561, 0.2766, 0.07888, 0.04501, 0.07888, 0.2766, 0.1561, 0.2766, 0.1561, 0.2766, 0.07888, 0.2766, 0.07888, 0.2766, 0.1561, 0.04501, 0.1561, 0.04501, 0.07888, 0.2766, 0.07888, 0.04501, 0.1561, 0.04501, 0.1561, 0.04501, 0.07888, 0.04501, 0.07888, 0.04501, 0.07888, 0.04501, 0.07888, 0.08361, 0.04028, 0.08361, 0.04028, 0.04501, 0.1561, 0.2766, 0.1561, 0.2766, 0.1561, 0.04501, 0.1561, 0.08361, 0.04028, 0.2766, 0.04028, 0.2766, 0.04028, 0.08361, 0.04028, 0.2766, 0.07888, 0.04501, 0.07888, 0.08361, 0.04028, 0.2766, 0.04028, 0.04501, 0.07888, 0.2766, 0.07888, 0.2766, 0.04028, 0.08361, 0.04028, 0.2766, 0.07888, 0.2766, 0.07888, 0.2766, 0.04028, 0.2766, 0.04028, 0.3079, 0.1936, 0.3079, 0.1936, 0.3079, 0.1164, 0.3079, 0.03918, 0.3079, 0.03918, 0.3079, 0.1164, 0.5009, 0.1164, 0.3079, 0.1164, 0.3079, 0.1936, 0.3079, 0.2322, 0.5009, 0.2322, 0.5009, 0.03918, 0.3079, 0.03918, 0.3079, 0.1164, 0.5009, 0.1164, 0.5009, 0.3094, 0.5009, 0.2322, 0.5009, 0.1164, 0.5009, 0.03918, 0.5009, 0.03918, 0.5009, 0.1164, 0.5009, 0.2322, 0.5009, 0.3094, 0.5009, 0.2322, 0.3079, 0.2322, 0.3079, 0.3094, 0.5009, 0.3094, 0.5009, 0.1164, 0.3079, 0.1164, 0.3079, 0.03918, 0.5009, 0.03918, 0.5009, 0.3094, 0.3079, 0.3094, 0.3079, 0.2322, 0.5009, 0.2322, 0.5009, 0.03918, 0.3079, 0.03918, 0.3079, 0.03918, 0.5009, 0.03918, 0.5009, 0.2322, 0.3079, 0.2322, 0.3079, 0.1936, 0.3079, 0.1164, 0.5009, 0.1164, 0.5009, 0.3094, 0.3079, 0.3094, 0.3079, 0.3094, 0.5009, 0.3094, 0.3079, 0.3094, 0.3079, 0.3094, 0.1149, 0.2862, 0.1149, 0.2862, 0.1149, 0.2862, 0.1149, 0.2862, 0.07626, 0.2322, 0.07626, 0.1936, 0.07626, 0.1936, 0.07626, 0.2322, 0.3079, 0.2322, 0.3079, 0.1936, 0.07626, 0.1936, 0.07626, 0.2322, 0.3079, 0.2322, 0.3079, 0.3094, 0.1149, 0.2862, 0.07626, 0.2322, 0.3079, 0.1936, 0.3079, 0.2322, 0.07626, 0.2322, 0.07626, 0.1936, 0.3079, 0.3094, 0.3079, 0.2322, 0.07626, 0.2322, 0.1149, 0.2862, 0.3079, 0.1936, 0.3079, 0.1936, 0.07626, 0.1936, 0.07626, 0.1936, 0.9949, 0.9004, 0.4963, 0.9002, 0.4963, 0.8692, 0.9949, 0.8694, 0.9949, 0.6524, 0.4963, 0.6522, 0.4963, 0.6212, 0.9949, 0.6214, 0.9949, 0.7144, 0.4963, 0.7142, 0.4963, 0.6832, 0.9949, 0.6834, 0.9949, 0.9314, 0.4963, 0.9312, 0.4963, 0.9002, 0.9949, 0.9004, 0.9949, 0.5904, 0.4963, 0.5902, 0.4963, 0.5592, 0.9949, 0.5594, 0.9949, 0.5284, 0.4963, 0.5282, 0.4963, 0.4972, 0.9949, 0.4974, 0.9949, 0.6214, 0.4963, 0.6212, 0.4963, 0.5902, 0.9949, 0.5904, 0.9949, 0.8694, 0.4963, 0.8692, 0.4963, 0.8382, 0.9949, 0.8384, 0.9949, 0.6834, 0.4963, 0.6832, 0.4963, 0.6522, 0.9949, 0.6524, 0.9949, 0.7454, 0.4963, 0.7452, 0.4963, 0.7142, 0.9949, 0.7144, 0.9949, 0.9624, 0.4963, 0.9622, 0.4963, 0.9312, 0.9949, 0.9314, 0.9949, 0.5594, 0.4963, 0.5592, 0.4963, 0.5282, 0.9949, 0.5284, 0.9949, 0.8074, 0.4963, 0.8072, 0.4963, 0.7762, 0.9949, 0.7764, 0.9949, 0.7764, 0.4963, 0.7762, 0.4963, 0.7452, 0.9949, 0.7454, 0.9949, 0.8384, 0.4963, 0.8382, 0.4963, 0.8072, 0.9949, 0.8074, 0.9949, 0.9934, 0.4963, 0.9932, 0.4963, 0.9622, 0.9949, 0.9624, 0.385, 0.3946, 0.4185, 0.3613, 0.4045, 0.3758, 0.3774, 0.4024, 0.385, 0.3946, 0.03912, 0.3946, 0.03912, 0.4338, 0.3466, 0.4338, 0.3069, 0.473, 0.03912, 0.473, 0.03912, 0.4338, 0.3466, 0.4338, 0.252, 0.5285, 0.03912, 0.5285, 0.03912, 0.5063, 0.2743, 0.5063, 0.4185, 0.3613, 0.03912, 0.3613, 0.03912, 0.3946, 0.385, 0.3946, 0.385, 0.3946, 0.03912, 0.3946, 0.03912, 0.3613, 0.4185, 0.3613, 0.4415, 0.3391, 0.03912, 0.3391, 0.03912, 0.3313, 0.4491, 0.3313, 0.03912, 0.5363, 0.03912, 0.5285, 0.03912, 0.5063, 0.03912, 0.473, 0.03912, 0.4338, 0.03912, 0.3946, 0.03912, 0.3613, 0.03912, 0.3391, 0.03912, 0.3313, 0.03912, 0.3391, 0.03912, 0.3613, 0.03912, 0.3946, 0.03912, 0.4338, 0.03912, 0.473, 0.03912, 0.5063, 0.03912, 0.5285, 0.3466, 0.4338, 0.03912, 0.4338, 0.03912, 0.3946, 0.385, 0.3946, 0.3466, 0.4338, 0.03912, 0.4338, 0.03912, 0.473, 0.3069, 0.473, 0.2743, 0.5063, 0.03912, 0.5063, 0.03912, 0.473, 0.3069, 0.473, 0.2441, 0.5363, 0.03912, 0.5363, 0.03912, 0.5285, 0.252, 0.5285, 0.4415, 0.3391, 0.03912, 0.3391, 0.03912, 0.3613, 0.4185, 0.3613, 0.4185, 0.3613, 0.03912, 0.3613, 0.03912, 0.3391, 0.4415, 0.3391, 0.2743, 0.5063, 0.03912, 0.5063, 0.03912, 0.5285, 0.252, 0.5285, 0.252, 0.5285, 0.03912, 0.5285, 0.03912, 0.5363, 0.2441, 0.5363, 0.3069, 0.473, 0.03912, 0.473, 0.03912, 0.5063, 0.2743, 0.5063, 0.4491, 0.3313, 0.03912, 0.3313, 0.03912, 0.3391, 0.4415, 0.3391, 0.2708, 0.5096, 0.2645, 0.5158, 0.1211, 0.5158, 0.1211, 0.5096, 0.2441, 0.5363, 0.252, 0.5285, 0.2708, 0.5096, 0.2645, 0.5158, 0.3069, 0.473, 0.3466, 0.4338, 0.3466, 0.4338, 0.3151, 0.4652, 0.2743, 0.5063, 0.252, 0.5285, 0.2708, 0.5096, 0.2886, 0.4918, 0.252, 0.5285, 0.2743, 0.5063, 0.2886, 0.4918, 0.2708, 0.5096, 0.4185, 0.3613, 0.385, 0.3946, 0.3774, 0.4024, 0.4045, 0.3758, 0.4491, 0.3313, 0.4415, 0.3391, 0.422, 0.3581, 0.4275, 0.3518, 0.4185, 0.3613, 0.4415, 0.3391, 0.422, 0.3581, 0.4045, 0.3758, 0.3466, 0.4338, 0.385, 0.3946, 0.3774, 0.4024, 0.3466, 0.4338, 0.252, 0.5285, 0.2441, 0.5363, 0.2645, 0.5158, 0.2708, 0.5096, 0.2743, 0.5063, 0.3069, 0.473, 0.3151, 0.4652, 0.2886, 0.4918, 0.3466, 0.4338, 0.3069, 0.473, 0.3151, 0.4652, 0.3466, 0.4338, 0.3069, 0.473, 0.2743, 0.5063, 0.2886, 0.4918, 0.3151, 0.4652, 0.385, 0.3946, 0.3466, 0.4338, 0.3466, 0.4338, 0.3774, 0.4024, 0.4415, 0.3391, 0.4185, 0.3613, 0.4045, 0.3758, 0.422, 0.3581, 0.4415, 0.3391, 0.4491, 0.3313, 0.4275, 0.3518, 0.422, 0.3581, 0.1211, 0.5158, 0.1211, 0.5096, 0.1211, 0.4918, 0.1211, 0.4652, 0.1211, 0.4338, 0.1211, 0.4024, 0.1211, 0.3758, 0.1211, 0.3581, 0.1211, 0.3518, 0.1211, 0.3581, 0.1211, 0.3758, 0.1211, 0.4024, 0.1211, 0.4338, 0.1211, 0.4652, 0.1211, 0.4918, 0.1211, 0.5096, 0.4275, 0.3518, 0.422, 0.3581, 0.1211, 0.3581, 0.1211, 0.3518, 0.2886, 0.4918, 0.3151, 0.4652, 0.1211, 0.4652, 0.1211, 0.4918, 0.2645, 0.5158, 0.2708, 0.5096, 0.1211, 0.5096, 0.1211, 0.5158, 0.422, 0.3581, 0.4045, 0.3758, 0.1211, 0.3758, 0.1211, 0.3581, 0.3151, 0.4652, 0.3466, 0.4338, 0.1211, 0.4338, 0.1211, 0.4652, 0.3466, 0.4338, 0.3151, 0.4652, 0.1211, 0.4652, 0.1211, 0.4338, 0.4045, 0.3758, 0.3774, 0.4024, 0.1211, 0.4024, 0.1211, 0.3758, 0.3466, 0.4338, 0.3774, 0.4024, 0.1211, 0.4024, 0.1211, 0.4338, 0.3774, 0.4024, 0.3466, 0.4338, 0.1211, 0.4338, 0.1211, 0.4024, 0.3774, 0.4024, 0.4045, 0.3758, 0.1211, 0.3758, 0.1211, 0.4024, 0.3151, 0.4652, 0.2886, 0.4918, 0.1211, 0.4918, 0.1211, 0.4652, 0.4045, 0.3758, 0.422, 0.3581, 0.1211, 0.3581, 0.1211, 0.3758, 0.2886, 0.4918, 0.2708, 0.5096, 0.1211, 0.5096, 0.1211, 0.4918, 0.422, 0.3581, 0.4275, 0.3518, 0.1211, 0.3518, 0.1211, 0.3581, 0.2708, 0.5096, 0.2886, 0.4918, 0.1211, 0.4918, 0.1211, 0.5096, 0.1513, 0.7762, 0.2408, 0.7762, 0.2408, 0.8657, 0.1513, 0.8657, 0.1513, 0.7762, 0.2408, 0.7762, 0.2408, 0.8657, 0.1513, 0.8657, 0.1513, 0.7762, 0.2408, 0.7762, 0.2408, 0.8657, 0.1513, 0.8657, 0.1513, 0.7762, 0.2408, 0.7762, 0.2408, 0.8657, 0.1513, 0.8657, 0.1513, 0.7762, 0.2408, 0.7762, 0.2408, 0.8657, 0.1513, 0.8657, 0.1513, 0.7762, 0.2408, 0.7762, 0.2408, 0.8657, 0.1513, 0.8657, 0.1513, 0.7762, 0.2408, 0.7762, 0.2408, 0.8657, 0.1513, 0.8657, 0.1513, 0.7762, 0.2408, 0.7762, 0.2408, 0.8657, 0.1513, 0.8657, 0.1513, 0.7762, 0.2408, 0.7762, 0.2408, 0.8657, 0.1513, 0.8657, 0.1513, 0.7762, 0.2408, 0.7762, 0.2408, 0.8657, 0.1513, 0.8657, 0.1513, 0.7762, 0.2408, 0.7762, 0.2408, 0.8657, 0.1513, 0.8657, 0.1513, 0.7762, 0.2408, 0.7762, 0.2408, 0.8657, 0.1513, 0.8657, 0.1513, 0.7762, 0.2408, 0.7762, 0.2408, 0.8657, 0.1513, 0.8657, 0.1513, 0.7762, 0.2408, 0.7762, 0.2408, 0.8657, 0.1513, 0.8657, 0.1513, 0.7762, 0.2408, 0.7762, 0.2408, 0.8657, 0.1513, 0.8657, 0.1513, 0.7762, 0.2408, 0.7762, 0.2408, 0.8657, 0.1513, 0.8657, 0.1513, 0.7762, 0.2408, 0.7762, 0.2408, 0.8657, 0.1513, 0.8657, 0.1513, 0.7762, 0.2408, 0.7762, 0.2408, 0.8657, 0.1513, 0.8657, 0.1513, 0.7762, 0.2408, 0.7762, 0.2408, 0.8657, 0.1513, 0.8657, 0.1513, 0.7762, 0.2408, 0.7762, 0.2408, 0.8657, 0.1513, 0.8657, 0.1513, 0.7762, 0.2408, 0.7762, 0.2408, 0.8657, 0.1513, 0.8657, 0.1513, 0.7762, 0.2408, 0.7762, 0.2408, 0.8657, 0.1513, 0.8657, 0.1513, 0.7762, 0.2408, 0.7762, 0.2408, 0.8657, 0.1513, 0.8657, 0.1513, 0.7762, 0.2408, 0.7762, 0.2408, 0.8657, 0.1513, 0.8657, 0.936, 0.4668, 0.8893, 0.4859, 0.8868, 0.472, 0.9284, 0.455, 0.3036, 0.5776, 0.3036, 0.6328, 0.2796, 0.6328, 0.2796, 0.5776, 0.1121, 0.5776, 0.1121, 0.6328, 0.08806, 0.6328, 0.08806, 0.5776, 0.1605, 0.5776, 0.1605, 0.6328, 0.1362, 0.6328, 0.1362, 0.5776, 0.3278, 0.5776, 0.3278, 0.6328, 0.3036, 0.6328, 0.3036, 0.5776, 0.06415, 0.5776, 0.06415, 0.6328, 0.04063, 0.6328, 0.04063, 0.5776, 0.3993, 0.5776, 0.3993, 0.6328, 0.3759, 0.6328, 0.3759, 0.5776, 0.3759, 0.6328, 0.3993, 0.6328, 0.3993, 0.6504, 0.3759, 0.6504, 0.08806, 0.5776, 0.08806, 0.6328, 0.06415, 0.6328, 0.06415, 0.5776, 0.2796, 0.5776, 0.2796, 0.6328, 0.2557, 0.6328, 0.2557, 0.5776, 0.1362, 0.5776, 0.1362, 0.6328, 0.1121, 0.6328, 0.1121, 0.5776, 0.1843, 0.5776, 0.1843, 0.6328, 0.1605, 0.6328, 0.1605, 0.5776, 0.3518, 0.5776, 0.3518, 0.6328, 0.3278, 0.6328, 0.3278, 0.5776, 0.04063, 0.5776, 0.04063, 0.6328, 0.0183, 0.6328, 0.0183, 0.5776, 0.2317, 0.5776, 0.2317, 0.6328, 0.2076, 0.6328, 0.2076, 0.5776, 0.2076, 0.5776, 0.2076, 0.6328, 0.1843, 0.6328, 0.1843, 0.5776, 0.2557, 0.5776, 0.2557, 0.6328, 0.2317, 0.6328, 0.2317, 0.5776, 0.3759, 0.5776, 0.3759, 0.6328, 0.3518, 0.6328, 0.3518, 0.5776, 0.1843, 0.6504, 0.2076, 0.6504, 0.2076, 0.7483, 0.1843, 0.7483, 0.3278, 0.6328, 0.3518, 0.6328, 0.3518, 0.6504, 0.3278, 0.6504, 0.04063, 0.6328, 0.06415, 0.6328, 0.06415, 0.6504, 0.04063, 0.6504, 0.3518, 0.6328, 0.3759, 0.6328, 0.3759, 0.6504, 0.3518, 0.6504, 0.08806, 0.6328, 0.1121, 0.6328, 0.1121, 0.6504, 0.08806, 0.6504, 0.2076, 0.6328, 0.2317, 0.6328, 0.2317, 0.6504, 0.2076, 0.6504, 0.2557, 0.6328, 0.2796, 0.6328, 0.2796, 0.6504, 0.2557, 0.6504, 0.1605, 0.6328, 0.1843, 0.6328, 0.1843, 0.6504, 0.1605, 0.6504, 0.06415, 0.6328, 0.08806, 0.6328, 0.08806, 0.6504, 0.06415, 0.6504, 0.3036, 0.6328, 0.3278, 0.6328, 0.3278, 0.6504, 0.3036, 0.6504, 0.0183, 0.6328, 0.04063, 0.6328, 0.04063, 0.6504, 0.0183, 0.6504, 0.1362, 0.6328, 0.1605, 0.6328, 0.1605, 0.6504, 0.1362, 0.6504, 0.2317, 0.6328, 0.2557, 0.6328, 0.2557, 0.6504, 0.2317, 0.6504, 0.2796, 0.6328, 0.3036, 0.6328, 0.3036, 0.6504, 0.2796, 0.6504, 0.1843, 0.6328, 0.2076, 0.6328, 0.2076, 0.6504, 0.1843, 0.6504, 0.1121, 0.6328, 0.1362, 0.6328, 0.1362, 0.6504, 0.1121, 0.6504, 0.2076, 0.7483, 0.2317, 0.7483, 0.2317, 0.7633, 0.2076, 0.7633, 0.3278, 0.6504, 0.3518, 0.6504, 0.3518, 0.7483, 0.3278, 0.7483, 0.1121, 0.6504, 0.1362, 0.6504, 0.1362, 0.7483, 0.1121, 0.7483, 0.3518, 0.6504, 0.3759, 0.6504, 0.3759, 0.7483, 0.3518, 0.7483, 0.3036, 0.6504, 0.3278, 0.6504, 0.3278, 0.7483, 0.3036, 0.7483, 0.08806, 0.6504, 0.1121, 0.6504, 0.1121, 0.7483, 0.08806, 0.7483, 0.1605, 0.6504, 0.1843, 0.6504, 0.1843, 0.7483, 0.1605, 0.7483, 0.3759, 0.6504, 0.3993, 0.6504, 0.3993, 0.7483, 0.3759, 0.7483, 0.2796, 0.6504, 0.3036, 0.6504, 0.3036, 0.7483, 0.2796, 0.7483, 0.2317, 0.6504, 0.2557, 0.6504, 0.2557, 0.7483, 0.2317, 0.7483, 0.2557, 0.6504, 0.2796, 0.6504, 0.2796, 0.7483, 0.2557, 0.7483, 0.1362, 0.6504, 0.1605, 0.6504, 0.1605, 0.7483, 0.1362, 0.7483, 0.06415, 0.6504, 0.08806, 0.6504, 0.08806, 0.7483, 0.06415, 0.7483, 0.04063, 0.6504, 0.06415, 0.6504, 0.06415, 0.7483, 0.04063, 0.7483, 0.2076, 0.6504, 0.2317, 0.6504, 0.2317, 0.7483, 0.2076, 0.7483, 0.0183, 0.6504, 0.04063, 0.6504, 0.04063, 0.7483, 0.0183, 0.7483, 0.06415, 0.7633, 0.08806, 0.7633, 0.08806, 0.8777, 0.06415, 0.8777, 0.0183, 0.7483, 0.04063, 0.7483, 0.04063, 0.7633, 0.0183, 0.7633, 0.1843, 0.7483, 0.2076, 0.7483, 0.2076, 0.7633, 0.1843, 0.7633, 0.3278, 0.7483, 0.3518, 0.7483, 0.3518, 0.7633, 0.3278, 0.7633, 0.1121, 0.7483, 0.1362, 0.7483, 0.1362, 0.7633, 0.1121, 0.7633, 0.3518, 0.7483, 0.3759, 0.7483, 0.3759, 0.7633, 0.3518, 0.7633, 0.3036, 0.7483, 0.3278, 0.7483, 0.3278, 0.7633, 0.3036, 0.7633, 0.08806, 0.7483, 0.1121, 0.7483, 0.1121, 0.7633, 0.08806, 0.7633, 0.1605, 0.7483, 0.1843, 0.7483, 0.1843, 0.7633, 0.1605, 0.7633, 0.3759, 0.7483, 0.3993, 0.7483, 0.3993, 0.7633, 0.3759, 0.7633, 0.2796, 0.7483, 0.3036, 0.7483, 0.3036, 0.7633, 0.2796, 0.7633, 0.2317, 0.7483, 0.2557, 0.7483, 0.2557, 0.7633, 0.2317, 0.7633, 0.2557, 0.7483, 0.2796, 0.7483, 0.2796, 0.7633, 0.2557, 0.7633, 0.1362, 0.7483, 0.1605, 0.7483, 0.1605, 0.7633, 0.1362, 0.7633, 0.06415, 0.7483, 0.08806, 0.7483, 0.08806, 0.7633, 0.06415, 0.7633, 0.04063, 0.7483, 0.06415, 0.7483, 0.06415, 0.7633, 0.04063, 0.7633, 0.2796, 0.8777, 0.3036, 0.8777, 0.3036, 0.8972, 0.2796, 0.8972, 0.04063, 0.7633, 0.06415, 0.7633, 0.06415, 0.8777, 0.04063, 0.8777, 0.2076, 0.7633, 0.2317, 0.7633, 0.2317, 0.8777, 0.2076, 0.8777, 0.0183, 0.7633, 0.04063, 0.7633, 0.04063, 0.8777, 0.0183, 0.8777, 0.1843, 0.7633, 0.2076, 0.7633, 0.2076, 0.8777, 0.1843, 0.8777, 0.3278, 0.7633, 0.3518, 0.7633, 0.3518, 0.8777, 0.3278, 0.8777, 0.1121, 0.7633, 0.1362, 0.7633, 0.1362, 0.8777, 0.1121, 0.8777, 0.3518, 0.7633, 0.3759, 0.7633, 0.3759, 0.8777, 0.3518, 0.8777, 0.3036, 0.7633, 0.3278, 0.7633, 0.3278, 0.8777, 0.3036, 0.8777, 0.08806, 0.7633, 0.1121, 0.7633, 0.1121, 0.8777, 0.08806, 0.8777, 0.1605, 0.7633, 0.1843, 0.7633, 0.1843, 0.8777, 0.1605, 0.8777, 0.3759, 0.7633, 0.3993, 0.7633, 0.3993, 0.8777, 0.3759, 0.8777, 0.2796, 0.7633, 0.3036, 0.7633, 0.3036, 0.8777, 0.2796, 0.8777, 0.2317, 0.7633, 0.2557, 0.7633, 0.2557, 0.8777, 0.2317, 0.8777, 0.2557, 0.7633, 0.2796, 0.7633, 0.2796, 0.8777, 0.2557, 0.8777, 0.1362, 0.7633, 0.1605, 0.7633, 0.1605, 0.8777, 0.1362, 0.8777, 0.3036, 0.8972, 0.3278, 0.8972, 0.3278, 0.9889, 0.3036, 0.9889, 0.2317, 0.8777, 0.2557, 0.8777, 0.2557, 0.8972, 0.2317, 0.8972, 0.2557, 0.8777, 0.2796, 0.8777, 0.2796, 0.8972, 0.2557, 0.8972, 0.1362, 0.8777, 0.1605, 0.8777, 0.1605, 0.8972, 0.1362, 0.8972, 0.06415, 0.8777, 0.08806, 0.8777, 0.08806, 0.8972, 0.06415, 0.8972, 0.04063, 0.8777, 0.06415, 0.8777, 0.06415, 0.8972, 0.04063, 0.8972, 0.2076, 0.8777, 0.2317, 0.8777, 0.2317, 0.8972, 0.2076, 0.8972, 0.0183, 0.8777, 0.04063, 0.8777, 0.04063, 0.8972, 0.0183, 0.8972, 0.1843, 0.8777, 0.2076, 0.8777, 0.2076, 0.8972, 0.1843, 0.8972, 0.3278, 0.8777, 0.3518, 0.8777, 0.3518, 0.8972, 0.3278, 0.8972, 0.1121, 0.8777, 0.1362, 0.8777, 0.1362, 0.8972, 0.1121, 0.8972, 0.3518, 0.8777, 0.3759, 0.8777, 0.3759, 0.8972, 0.3518, 0.8972, 0.3036, 0.8777, 0.3278, 0.8777, 0.3278, 0.8972, 0.3036, 0.8972, 0.08806, 0.8777, 0.1121, 0.8777, 0.1121, 0.8972, 0.08806, 0.8972, 0.1605, 0.8777, 0.1843, 0.8777, 0.1843, 0.8972, 0.1605, 0.8972, 0.3759, 0.8777, 0.3993, 0.8777, 0.3993, 0.8972, 0.3759, 0.8972, 0.8818, 0.2163, 0.9189, 0.201, 0.9473, 0.1726, 0.9627, 0.1355, 0.9627, 0.09534, 0.9473, 0.05825, 0.9189, 0.02986, 0.8818, 0.01449, 0.8417, 0.01449, 0.8046, 0.02986, 0.7762, 0.05825, 0.7608, 0.09534, 0.7608, 0.1355, 0.7762, 0.1726, 0.8046, 0.201, 0.8417, 0.2163, 0.08806, 0.8972, 0.1121, 0.8972, 0.1121, 0.9889, 0.08806, 0.9889, 0.1605, 0.8972, 0.1843, 0.8972, 0.1843, 0.9889, 0.1605, 0.9889, 0.3759, 0.8972, 0.3993, 0.8972, 0.3993, 0.9889, 0.3759, 0.9889, 0.2796, 0.8972, 0.3036, 0.8972, 0.3036, 0.9889, 0.2796, 0.9889, 0.2317, 0.8972, 0.2557, 0.8972, 0.2557, 0.9889, 0.2317, 0.9889, 0.2557, 0.8972, 0.2796, 0.8972, 0.2796, 0.9889, 0.2557, 0.9889, 0.1362, 0.8972, 0.1605, 0.8972, 0.1605, 0.9889, 0.1362, 0.9889, 0.06415, 0.8972, 0.08806, 0.8972, 0.08806, 0.9889, 0.06415, 0.9889, 0.04063, 0.8972, 0.06415, 0.8972, 0.06415, 0.9889, 0.04063, 0.9889, 0.2076, 0.8972, 0.2317, 0.8972, 0.2317, 0.9889, 0.2076, 0.9889, 0.0183, 0.8972, 0.04063, 0.8972, 0.04063, 0.9889, 0.0183, 0.9889, 0.1843, 0.8972, 0.2076, 0.8972, 0.2076, 0.9889, 0.1843, 0.9889, 0.3278, 0.8972, 0.3518, 0.8972, 0.3518, 0.9889, 0.3278, 0.9889, 0.1121, 0.8972, 0.1362, 0.8972, 0.1362, 0.9889, 0.1121, 0.9889, 0.3518, 0.8972, 0.3759, 0.8972, 0.3759, 0.9889, 0.3518, 0.9889, 0.9284, 0.455, 0.8868, 0.472, 0.8667, 0.3593, 0.8666, 0.3583, 0.9917, 0.3846, 0.972, 0.4313, 0.9604, 0.4232, 0.9779, 0.3816, 0.9729, 0.2868, 0.9921, 0.3339, 0.9781, 0.3364, 0.961, 0.2944, 0.8897, 0.2311, 0.9369, 0.2506, 0.9288, 0.2623, 0.8868, 0.2451, 0.7916, 0.2518, 0.8384, 0.2315, 0.8414, 0.2457, 0.7998, 0.2634, 0.7926, 0.4662, 0.7573, 0.4305, 0.769, 0.423, 0.8006, 0.4547, 0.7383, 0.3345, 0.7567, 0.2881, 0.7685, 0.2956, 0.7516, 0.337, 0.8893, 0.4859, 0.8389, 0.4856, 0.8419, 0.4719, 0.8868, 0.472, 0.7573, 0.4305, 0.7383, 0.3842, 0.7519, 0.3817, 0.769, 0.423, 0.9921, 0.3339, 0.9917, 0.3846, 0.9779, 0.3816, 0.9781, 0.3364, 0.9369, 0.2506, 0.9729, 0.2868, 0.961, 0.2944, 0.9288, 0.2623, 0.8384, 0.2315, 0.8897, 0.2311, 0.8868, 0.2451, 0.8414, 0.2457, 0.7567, 0.2881, 0.7916, 0.2518, 0.7998, 0.2634, 0.7685, 0.2956, 0.8389, 0.4856, 0.7926, 0.4662, 0.8006, 0.4547, 0.8419, 0.4719, 0.7383, 0.3842, 0.7383, 0.3345, 0.7516, 0.337, 0.7519, 0.3817, 0.972, 0.4313, 0.936, 0.4668, 0.9284, 0.455, 0.9604, 0.4232, 0.8163, 0.4246, 0.7936, 0.4019, 0.7814, 0.3723, 0.7814, 0.3402, 0.7936, 0.3106, 0.8163, 0.2879, 0.8459, 0.2756, 0.878, 0.2756, 0.9076, 0.2879, 0.9303, 0.3106, 0.9426, 0.3402, 0.9426, 0.3723, 0.9303, 0.4019, 0.9076, 0.4246, 0.878, 0.4368, 0.8459, 0.4368, 0.8414, 0.2457, 0.8868, 0.2451, 0.8619, 0.3581, 0.8617, 0.359, 0.8868, 0.472, 0.8419, 0.4719, 0.8664, 0.3603, 0.8667, 0.3593, 0.8868, 0.2451, 0.9288, 0.2623, 0.8625, 0.3573, 0.8619, 0.3581, 0.769, 0.423, 0.7519, 0.3817, 0.864, 0.3617, 0.865, 0.3616, 0.8419, 0.4719, 0.8006, 0.4547, 0.8658, 0.3611, 0.8664, 0.3603, 0.9288, 0.2623, 0.961, 0.2944, 0.8633, 0.3567, 0.8625, 0.3573, 0.7519, 0.3817, 0.7516, 0.337, 0.8631, 0.3614, 0.864, 0.3617, 0.8006, 0.4547, 0.769, 0.423, 0.865, 0.3616, 0.8658, 0.3611, 0.961, 0.2944, 0.9781, 0.3364, 0.8643, 0.3566, 0.8633, 0.3567, 0.7516, 0.337, 0.7685, 0.2956, 0.8623, 0.3608, 0.8631, 0.3614, 0.9604, 0.4232, 0.9284, 0.455, 0.8666, 0.3583, 0.8661, 0.3574, 0.9781, 0.3364, 0.9779, 0.3816, 0.8653, 0.3568, 0.8643, 0.3566, 0.7685, 0.2956, 0.7998, 0.2634, 0.8618, 0.36, 0.8623, 0.3608, 0.9779, 0.3816, 0.9604, 0.4232, 0.8661, 0.3574, 0.8653, 0.3568, 0.7998, 0.2634, 0.8414, 0.2457, 0.8617, 0.359, 0.8618, 0.36])
me_mutegun.materials.append(mat_weapon_motegun)
me_mutegun.use_remesh_preserve_volume = False
me_mutegun.use_remesh_preserve_attributes = False
me_mutegun.use_mirror_vertex_groups = False
me_mutegun.update()
arm_weapon = bpy.data.armatures.new('Weapon')  # bones are not reproduced

# ---- objects
ob_armature_flak = bpy.data.objects.new('Armature_Flak', arm_weapon)
ob_motegun = bpy.data.objects.new('MoteGun', me_mutegun)

# ---- transforms, parenting, visibility, modifiers, constraints
ob_armature_flak.location = (0.0, 0.0, 0.0)
ob_armature_flak.lineart.crease_threshold = 0.0
ob_motegun.parent = ob_armature_flak
ob_motegun.location = (0.0, 0.0, 0.0)
ob_motegun.lineart.crease_threshold = 0.0
_vg = ob_motegun.vertex_groups.new(name='Base')
_vg.add([0, 1, 2, 3, 4, 5, 6, 7, 8, 9, 10, 11, 12, 13, 14, 15, 16, 17, 18, 19, 20, 21, 22, 23, 24, 25, 26, 27, 28, 29, 30, 31, 32, 33, 34, 35, 36, 37, 38, 39, 40, 41, 42, 43, 44, 45, 46, 47, 48, 49, 50, 51, 52, 53, 54, 55, 56, 57, 58, 59, 60, 61, 62, 63, 64, 65, 66, 67, 68, 69, 70, 71, 72, 73, 74, 75, 76, 77, 78, 79, 80, 81, 82, 83, 84, 85, 86, 87, 88, 89, 90, 91, 92, 93, 94, 95, 96, 97, 98, 99, 100, 101, 102, 103, 104, 105, 106, 107, 108, 109, 110, 111, 112, 113, 114, 115, 116, 117, 118, 119, 120, 121, 122, 123, 124, 125, 126, 127, 128, 129, 130, 131, 132, 133, 134, 135, 136, 137, 138, 139, 140, 141, 142, 143, 144, 145, 146, 147, 148, 149, 150, 151, 152, 153, 154, 155, 156, 157, 158, 159, 160, 161, 162, 163, 164, 165, 166, 167, 204, 205, 206, 207, 208, 209, 210, 211, 212, 213, 214, 215, 216, 217, 218, 219, 220, 221, 222, 223, 224, 225, 226, 227, 228, 229, 230, 231, 232, 233, 234, 235, 236, 237, 238, 239, 240, 241, 242, 243, 244, 245, 246, 247, 248, 249, 250, 251, 252, 253, 254, 255, 256, 257, 258, 259, 260, 261, 262, 263, 264, 265, 266, 267, 268, 269, 270, 271, 272, 273, 274, 275, 276, 277, 278, 279, 280, 281, 282, 283, 284, 285, 286, 287, 288, 289, 290, 291, 292, 293, 294, 295, 296, 297, 298, 299, 300, 301, 302, 303, 304, 305, 306, 307, 308, 309, 310, 311, 312, 313, 314, 315, 316, 317, 318, 319, 320, 321, 322, 323, 324, 325, 326, 327, 328, 329, 330, 331, 332, 333, 334, 335, 336, 337, 338, 339, 340, 341, 342, 343, 344, 345, 346, 347, 348, 349, 350, 351, 352, 353, 354, 355, 356, 357, 358, 359, 360, 361, 362, 363, 364, 365, 366, 367], 1.0, 'REPLACE')
_vg = ob_motegun.vertex_groups.new(name='Grip')
_vg.add([168, 169, 170, 171, 172, 173, 174, 175, 176, 177, 178, 179, 180, 181, 182, 183, 184, 185, 186, 187, 188, 189, 190, 191, 192, 193, 194, 195, 196, 197, 198, 199, 200, 201, 202, 203], 1.0, 'REPLACE')
_vg = ob_motegun.vertex_groups.new(name='Muzzle')
_vg.add([368, 369, 370, 371, 372, 373, 374, 375, 376, 377, 378, 379, 380, 381, 382, 383, 384, 385, 386, 387, 388, 389, 390, 391, 392, 393, 394, 395, 396, 397, 398, 399, 400, 401, 402, 403, 404, 405, 406, 407, 408, 409, 410, 411, 412, 413, 414, 415, 416, 417, 418, 419, 420, 421, 422, 423, 424, 425, 426, 427, 428, 429, 430, 431, 432, 433, 434, 435, 436, 437, 438, 439, 440, 441, 442, 443, 444, 445, 446, 447, 448, 449, 450, 451, 452, 453, 454, 455, 456, 457, 458, 459, 460, 461, 462, 463, 464, 465, 466, 467, 468, 469, 470, 471, 472, 473, 474, 475, 476, 477, 478, 479, 480, 481, 482, 483, 484, 485, 486, 487, 488, 489, 490, 491, 492, 493, 494, 495, 496, 497, 498, 499, 500, 501, 502, 503, 504, 505, 506, 507, 508, 509, 510, 511, 512, 513, 514, 515, 516, 517, 518, 519, 520, 521, 522, 523, 524, 525, 526, 527], 1.0, 'REPLACE')
_m = ob_motegun.modifiers.new('Armature', 'ARMATURE')
_m.object = ob_armature_flak

# ---- collection membership
col_collection_1.objects.link(ob_armature_flak)
col_collection_1.objects.link(ob_motegun)

# ---- scene / render settings (as saved in the file)
scene.frame_start = 1; scene.frame_end = 250; scene.frame_set(250)
scene.render.engine = 'BLENDER_EEVEE_NEXT'
scene.render.image_settings.compression = 90
scene.render.resolution_x = 240
scene.render.resolution_y = 240
scene.render.pixel_aspect_x = 100.0
scene.render.pixel_aspect_y = 100.0
scene.render.fps = 25
scene.render.dither_intensity = 0.0
scene.render.film_transparent = True
scene.render.use_compositing = False
scene.render.use_sequencer = False
scene.render.bake_margin = 2
scene.render.bake_bias = 0.0
scene.render.use_stamp_time = False
scene.render.use_stamp_date = False
scene.render.use_stamp_frame = False
scene.render.use_stamp_camera = False
scene.render.use_stamp_scene = False
scene.render.use_stamp_filename = False
scene.render.use_stamp_render_time = False
scene.render.stamp_font_size = 0
scene.cycles.use_denoising = False
scene.cycles.samples = 10
scene.cycles.sampling_pattern = 'TABULATED_SOBOL'
scene.cycles.light_sampling_threshold = 0.0
scene.cycles.use_adaptive_sampling = False
scene.cycles.use_light_tree = False
scene.cycles.blur_glossy = 0.0
scene.cycles.volume_bounces = 1
scene.cycles.pixel_filter_type = 'GAUSSIAN'
scene.cycles.sample_clamp_indirect = 0.0
scene.view_settings.view_transform = 'Raw'
bpy.context.view_layer.update()

# ---- added for rendering (the .blend has no active camera and no usable light): camera, sun
cam_auto = bpy.data.cameras.new('AutoCamera')
cam_auto.lens = 50.0
cam_auto.sensor_width = 36.0
cam_auto.clip_end = 1000.0
ob_auto_camera = bpy.data.objects.new('AutoCamera', cam_auto)
scene.collection.objects.link(ob_auto_camera)
ob_auto_camera.location = (15.5923, -18.4607, 12.3161)
ob_auto_camera.rotation_euler = (1.09748, -7.21219e-08, 0.694738)
scene.camera = ob_auto_camera
light_auto_sun = bpy.data.lights.new('AutoSun', 'SUN')
light_auto_sun.energy = 3.0
light_auto_sun.angle = 0.0523599
ob_auto_sun = bpy.data.objects.new('AutoSun', light_auto_sun)
scene.collection.objects.link(ob_auto_sun)
ob_auto_sun.rotation_euler = (0.872665, 0.174533, 0.523599)
bpy.context.view_layer.update()
